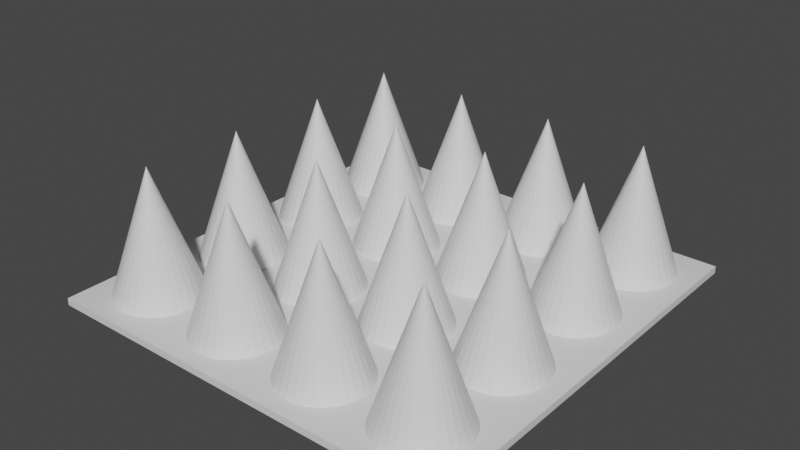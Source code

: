 # Source: obstacle_copy_.blend  (saved by Blender 3.0.42; exported with 4.5.12 LTS)
import bpy
from mathutils import Matrix  # noqa: F401  (used for matrix-valued properties, if any)

bpy.ops.wm.read_factory_settings(use_empty=True)
scene = bpy.context.scene
scene.name = 'Scene'

# ---- collections
col_collection = bpy.data.collections.new('Collection'); scene.collection.children.link(col_collection)

# ---- materials (node trees are filled in below, after node groups)
mat_material = bpy.data.materials.new('Material')
mat_material.alpha_threshold = 0.0
mat_material.use_transparent_shadow = False
mat_material.line_color = (0.0, 0.0, 0.0, 1.0)

# ---- material node trees
mat_material.use_nodes = True; mat_material.node_tree.nodes.clear()
_N = mat_material.node_tree.nodes; _L = mat_material.node_tree.links
n0 = _N.new('ShaderNodeOutputMaterial'); n0.name = 'Material Output'; n0.location = (300, 300)
n1 = _N.new('ShaderNodeBsdfPrincipled'); n1.name = 'Principled BSDF'; n1.location = (10, 300)
n1.distribution = 'GGX'
n1.subsurface_method = 'RANDOM_WALK_SKIN'
n1.inputs[2].default_value = 0.4
n1.inputs[3].default_value = 1.45
n1.inputs[27].default_value = (0.0, 0.0, 0.0, 1.0)
n1.inputs[28].default_value = 1.0
_L.new(n1.outputs[0], n0.inputs[0])
n0.is_active_output = True

# ---- world
world_world = bpy.data.worlds.new('World'); scene.world = world_world
world_world.use_nodes = True; world_world.node_tree.nodes.clear()
_N = world_world.node_tree.nodes; _L = world_world.node_tree.links
n0 = _N.new('ShaderNodeOutputWorld'); n0.name = 'World Output'; n0.location = (300, 300)
n1 = _N.new('ShaderNodeBackground'); n1.name = 'Background'; n1.location = (10, 300)
n1.inputs[0].default_value = (0.05088, 0.05088, 0.05088, 1.0)
_L.new(n1.outputs[0], n0.inputs[0])
n0.is_active_output = True
world_world.color = (0.05088, 0.05088, 0.05088)
world_world.use_sun_shadow = False
world_world.sun_shadow_jitter_overblur = 0.0

# ---- meshes
me_cube = bpy.data.meshes.new('Cube')
me_cube.from_pydata([(1.0, 1.0, 1.0), (1.0, 1.0, -1.0), (1.0, -1.0, 1.0), (1.0, -1.0, -1.0), (-1.0, 1.0, 1.0), (-1.0, 1.0, -1.0), (-1.0, -1.0, 1.0), (-1.0, -1.0, -1.0), (-0.2512, -0.509, -2.861e-05), (-0.2101, -0.5131, -2.861e-05), (-0.1707, -0.5251, -2.861e-05), (-0.1344, -0.5446, -2.861e-05), (-0.1025, -0.5708, -2.861e-05), (-0.07638, -0.6027, -2.861e-05), (-0.05696, -0.6391, -2.861e-05), (-0.04499, -0.6787, -2.861e-05), (-0.04096, -0.7198, -2.861e-05), (-0.04499, -0.7609, -2.861e-05), (-0.05696, -0.8004, -2.861e-05), (-0.07638, -0.8368, -2.861e-05), (-0.1025, -0.8688, -2.861e-05), (-0.1344, -0.895, -2.861e-05), (-0.1707, -0.9144, -2.861e-05), (-0.2101, -0.9264, -2.861e-05), (-0.2512, -0.9305, -2.861e-05), (-0.2922, -0.9264, -2.861e-05), (-0.3316, -0.9144, -2.861e-05), (-0.3679, -0.895, -2.861e-05), (-0.3998, -0.8688, -2.861e-05), (-0.4259, -0.8368, -2.861e-05), (-0.4453, -0.8004, -2.861e-05), (-0.4573, -0.7609, -2.861e-05), (-0.4613, -0.7198, -2.861e-05), (-0.4573, -0.6787, -2.861e-05), (-0.4453, -0.6391, -2.861e-05), (-0.4259, -0.6027, -2.861e-05), (-0.3998, -0.5708, -2.861e-05), (-0.3679, -0.5446, -2.861e-05), (-0.3316, -0.5251, -2.861e-05), (-0.2922, -0.5131, -2.861e-05), (-0.2512, -0.7198, -36.44), (0.2334, -0.509, -2.861e-05), (0.2744, -0.5131, -2.861e-05), (0.3139, -0.5251, -2.861e-05), (0.3502, -0.5446, -2.861e-05), (0.3821, -0.5708, -2.861e-05), (0.4082, -0.6027, -2.861e-05), (0.4276, -0.6391, -2.861e-05), (0.4396, -0.6787, -2.861e-05), (0.4436, -0.7198, -2.861e-05), (0.4396, -0.7609, -2.861e-05), (0.4276, -0.8004, -2.861e-05), (0.4082, -0.8368, -2.861e-05), (0.3821, -0.8688, -2.861e-05), (0.3502, -0.895, -2.861e-05), (0.3139, -0.9144, -2.861e-05), (0.2744, -0.9264, -2.861e-05), (0.2334, -0.9305, -2.861e-05), (0.1924, -0.9264, -2.861e-05), (0.153, -0.9144, -2.861e-05), (0.1166, -0.895, -2.861e-05), (0.0848, -0.8688, -2.861e-05), (0.05866, -0.8368, -2.861e-05), (0.03923, -0.8004, -2.861e-05), (0.02727, -0.7609, -2.861e-05), (0.02323, -0.7198, -2.861e-05), (0.02727, -0.6787, -2.861e-05), (0.03923, -0.6391, -2.861e-05), (0.05866, -0.6027, -2.861e-05), (0.0848, -0.5708, -2.861e-05), (0.1166, -0.5446, -2.861e-05), (0.153, -0.5251, -2.861e-05), (0.1924, -0.5131, -2.861e-05), (0.2334, -0.7198, -36.44), (0.7129, -0.509, -2.861e-05), (0.754, -0.5131, -2.861e-05), (0.7934, -0.5251, -2.861e-05), (0.8297, -0.5446, -2.861e-05), (0.8616, -0.5708, -2.861e-05), (0.8877, -0.6027, -2.861e-05), (0.9071, -0.6391, -2.861e-05), (0.9191, -0.6787, -2.861e-05), (0.9231, -0.7198, -2.861e-05), (0.9191, -0.7609, -2.861e-05), (0.9071, -0.8004, -2.861e-05), (0.8877, -0.8368, -2.861e-05), (0.8616, -0.8688, -2.861e-05), (0.8297, -0.895, -2.861e-05), (0.7934, -0.9144, -2.861e-05), (0.754, -0.9264, -2.861e-05), (0.7129, -0.9305, -2.861e-05), (0.6719, -0.9264, -2.861e-05), (0.6325, -0.9144, -2.861e-05), (0.5962, -0.895, -2.861e-05), (0.5643, -0.8688, -2.861e-05), (0.5382, -0.8368, -2.861e-05), (0.5187, -0.8004, -2.861e-05), (0.5068, -0.7609, -2.861e-05), (0.5027, -0.7198, -2.861e-05), (0.5068, -0.6787, -2.861e-05), (0.5187, -0.6391, -2.861e-05), (0.5382, -0.6027, -2.861e-05), (0.5643, -0.5708, -2.861e-05), (0.5962, -0.5446, -2.861e-05), (0.6325, -0.5251, -2.861e-05), (0.6719, -0.5131, -2.861e-05), (0.7129, -0.7198, -36.44), (-0.7346, -0.509, -2.861e-05), (-0.6936, -0.5131, -2.861e-05), (-0.6541, -0.5251, -2.861e-05), (-0.6178, -0.5446, -2.861e-05), (-0.5859, -0.5708, -2.861e-05), (-0.5598, -0.6027, -2.861e-05), (-0.5404, -0.6391, -2.861e-05), (-0.5284, -0.6787, -2.861e-05), (-0.5244, -0.7198, -2.861e-05), (-0.5284, -0.7609, -2.861e-05), (-0.5404, -0.8004, -2.861e-05), (-0.5598, -0.8368, -2.861e-05), (-0.5859, -0.8688, -2.861e-05), (-0.6178, -0.895, -2.861e-05), (-0.6541, -0.9144, -2.861e-05), (-0.6936, -0.9264, -2.861e-05), (-0.7346, -0.9305, -2.861e-05), (-0.7756, -0.9264, -2.861e-05), (-0.815, -0.9144, -2.861e-05), (-0.8514, -0.895, -2.861e-05), (-0.8832, -0.8688, -2.861e-05), (-0.9093, -0.8368, -2.861e-05), (-0.9288, -0.8004, -2.861e-05), (-0.9407, -0.7609, -2.861e-05), (-0.9448, -0.7198, -2.861e-05), (-0.9407, -0.6787, -2.861e-05), (-0.9288, -0.6391, -2.861e-05), (-0.9093, -0.6027, -2.861e-05), (-0.8832, -0.5708, -2.861e-05), (-0.8514, -0.5446, -2.861e-05), (-0.815, -0.5251, -2.861e-05), (-0.7756, -0.5131, -2.861e-05), (-0.7346, -0.7198, -36.44), (-0.2512, -0.02265, -2.861e-05), (-0.2101, -0.0267, -2.861e-05), (-0.1707, -0.03869, -2.861e-05), (-0.1344, -0.05816, -2.861e-05), (-0.1025, -0.08437, -2.861e-05), (-0.07638, -0.1163, -2.861e-05), (-0.05696, -0.1527, -2.861e-05), (-0.04499, -0.1923, -2.861e-05), (-0.04096, -0.2334, -2.861e-05), (-0.04499, -0.2745, -2.861e-05), (-0.05696, -0.314, -2.861e-05), (-0.07638, -0.3504, -2.861e-05), (-0.1025, -0.3824, -2.861e-05), (-0.1344, -0.4086, -2.861e-05), (-0.1707, -0.428, -2.861e-05), (-0.2101, -0.44, -2.861e-05), (-0.2512, -0.4441, -2.861e-05), (-0.2922, -0.44, -2.861e-05), (-0.3316, -0.428, -2.861e-05), (-0.3679, -0.4086, -2.861e-05), (-0.3998, -0.3824, -2.861e-05), (-0.4259, -0.3504, -2.861e-05), (-0.4453, -0.314, -2.861e-05), (-0.4573, -0.2745, -2.861e-05), (-0.4613, -0.2334, -2.861e-05), (-0.4573, -0.1923, -2.861e-05), (-0.4453, -0.1527, -2.861e-05), (-0.4259, -0.1163, -2.861e-05), (-0.3998, -0.08437, -2.861e-05), (-0.3679, -0.05816, -2.861e-05), (-0.3316, -0.03869, -2.861e-05), (-0.2922, -0.0267, -2.861e-05), (-0.2512, -0.2334, -36.44), (0.2334, -0.02265, -2.861e-05), (0.2744, -0.0267, -2.861e-05), (0.3139, -0.03869, -2.861e-05), (0.3502, -0.05816, -2.861e-05), (0.3821, -0.08437, -2.861e-05), (0.4082, -0.1163, -2.861e-05), (0.4276, -0.1527, -2.861e-05), (0.4396, -0.1923, -2.861e-05), (0.4436, -0.2334, -2.861e-05), (0.4396, -0.2745, -2.861e-05), (0.4276, -0.314, -2.861e-05), (0.4082, -0.3504, -2.861e-05), (0.3821, -0.3824, -2.861e-05), (0.3502, -0.4086, -2.861e-05), (0.3139, -0.428, -2.861e-05), (0.2744, -0.44, -2.861e-05), (0.2334, -0.4441, -2.861e-05), (0.1924, -0.44, -2.861e-05), (0.153, -0.428, -2.861e-05), (0.1166, -0.4086, -2.861e-05), (0.0848, -0.3824, -2.861e-05), (0.05866, -0.3504, -2.861e-05), (0.03923, -0.314, -2.861e-05), (0.02727, -0.2745, -2.861e-05), (0.02323, -0.2334, -2.861e-05), (0.02727, -0.1923, -2.861e-05), (0.03923, -0.1527, -2.861e-05), (0.05866, -0.1163, -2.861e-05), (0.0848, -0.08437, -2.861e-05), (0.1166, -0.05816, -2.861e-05), (0.153, -0.03869, -2.861e-05), (0.1924, -0.0267, -2.861e-05), (0.2334, -0.2334, -36.44), (0.7129, -0.02265, -2.861e-05), (0.754, -0.0267, -2.861e-05), (0.7934, -0.03869, -2.861e-05), (0.8297, -0.05816, -2.861e-05), (0.8616, -0.08437, -2.861e-05), (0.8877, -0.1163, -2.861e-05), (0.9071, -0.1527, -2.861e-05), (0.9191, -0.1923, -2.861e-05), (0.9231, -0.2334, -2.861e-05), (0.9191, -0.2745, -2.861e-05), (0.9071, -0.314, -2.861e-05), (0.8877, -0.3504, -2.861e-05), (0.8616, -0.3824, -2.861e-05), (0.8297, -0.4086, -2.861e-05), (0.7934, -0.428, -2.861e-05), (0.754, -0.44, -2.861e-05), (0.7129, -0.4441, -2.861e-05), (0.6719, -0.44, -2.861e-05), (0.6325, -0.428, -2.861e-05), (0.5962, -0.4086, -2.861e-05), (0.5643, -0.3824, -2.861e-05), (0.5382, -0.3504, -2.861e-05), (0.5187, -0.314, -2.861e-05), (0.5068, -0.2745, -2.861e-05), (0.5027, -0.2334, -2.861e-05), (0.5068, -0.1923, -2.861e-05), (0.5187, -0.1527, -2.861e-05), (0.5382, -0.1163, -2.861e-05), (0.5643, -0.08437, -2.861e-05), (0.5962, -0.05816, -2.861e-05), (0.6325, -0.03869, -2.861e-05), (0.6719, -0.0267, -2.861e-05), (0.7129, -0.2334, -36.44), (-0.7346, -0.02265, -2.861e-05), (-0.6936, -0.0267, -2.861e-05), (-0.6541, -0.03869, -2.861e-05), (-0.6178, -0.05816, -2.861e-05), (-0.5859, -0.08437, -2.861e-05), (-0.5598, -0.1163, -2.861e-05), (-0.5404, -0.1527, -2.861e-05), (-0.5284, -0.1923, -2.861e-05), (-0.5244, -0.2334, -2.861e-05), (-0.5284, -0.2745, -2.861e-05), (-0.5404, -0.314, -2.861e-05), (-0.5598, -0.3504, -2.861e-05), (-0.5859, -0.3824, -2.861e-05), (-0.6178, -0.4086, -2.861e-05), (-0.6541, -0.428, -2.861e-05), (-0.6936, -0.44, -2.861e-05), (-0.7346, -0.4441, -2.861e-05), (-0.7756, -0.44, -2.861e-05), (-0.815, -0.428, -2.861e-05), (-0.8514, -0.4086, -2.861e-05), (-0.8832, -0.3824, -2.861e-05), (-0.9093, -0.3504, -2.861e-05), (-0.9288, -0.314, -2.861e-05), (-0.9407, -0.2745, -2.861e-05), (-0.9448, -0.2334, -2.861e-05), (-0.9407, -0.1923, -2.861e-05), (-0.9288, -0.1527, -2.861e-05), (-0.9093, -0.1163, -2.861e-05), (-0.8832, -0.08437, -2.861e-05), (-0.8514, -0.05816, -2.861e-05), (-0.815, -0.03869, -2.861e-05), (-0.7756, -0.0267, -2.861e-05), (-0.7346, -0.2334, -36.44), (-0.2512, 0.4825, -2.861e-05), (-0.2101, 0.4784, -2.861e-05), (-0.1707, 0.4664, -2.861e-05), (-0.1344, 0.4469, -2.861e-05), (-0.1025, 0.4207, -2.861e-05), (-0.07638, 0.3888, -2.861e-05), (-0.05696, 0.3524, -2.861e-05), (-0.04499, 0.3128, -2.861e-05), (-0.04096, 0.2717, -2.861e-05), (-0.04499, 0.2306, -2.861e-05), (-0.05696, 0.1911, -2.861e-05), (-0.07638, 0.1547, -2.861e-05), (-0.1025, 0.1227, -2.861e-05), (-0.1344, 0.09654, -2.861e-05), (-0.1707, 0.07706, -2.861e-05), (-0.2101, 0.06507, -2.861e-05), (-0.2512, 0.06102, -2.861e-05), (-0.2922, 0.06507, -2.861e-05), (-0.3316, 0.07706, -2.861e-05), (-0.3679, 0.09654, -2.861e-05), (-0.3998, 0.1227, -2.861e-05), (-0.4259, 0.1547, -2.861e-05), (-0.4453, 0.1911, -2.861e-05), (-0.4573, 0.2306, -2.861e-05), (-0.4613, 0.2717, -2.861e-05), (-0.4573, 0.3128, -2.861e-05), (-0.4453, 0.3524, -2.861e-05), (-0.4259, 0.3888, -2.861e-05), (-0.3998, 0.4207, -2.861e-05), (-0.3679, 0.4469, -2.861e-05), (-0.3316, 0.4664, -2.861e-05), (-0.2922, 0.4784, -2.861e-05), (-0.2512, 0.2717, -36.44), (0.2334, 0.4825, -2.861e-05), (0.2744, 0.4784, -2.861e-05), (0.3139, 0.4664, -2.861e-05), (0.3502, 0.4469, -2.861e-05), (0.3821, 0.4207, -2.861e-05), (0.4082, 0.3888, -2.861e-05), (0.4276, 0.3524, -2.861e-05), (0.4396, 0.3128, -2.861e-05), (0.4436, 0.2717, -2.861e-05), (0.4396, 0.2306, -2.861e-05), (0.4276, 0.1911, -2.861e-05), (0.4082, 0.1547, -2.861e-05), (0.3821, 0.1227, -2.861e-05), (0.3502, 0.09654, -2.861e-05), (0.3139, 0.07706, -2.861e-05), (0.2744, 0.06507, -2.861e-05), (0.2334, 0.06102, -2.861e-05), (0.1924, 0.06507, -2.861e-05), (0.153, 0.07706, -2.861e-05), (0.1166, 0.09654, -2.861e-05), (0.0848, 0.1227, -2.861e-05), (0.05866, 0.1547, -2.861e-05), (0.03923, 0.1911, -2.861e-05), (0.02727, 0.2306, -2.861e-05), (0.02323, 0.2717, -2.861e-05), (0.02727, 0.3128, -2.861e-05), (0.03923, 0.3524, -2.861e-05), (0.05866, 0.3888, -2.861e-05), (0.0848, 0.4207, -2.861e-05), (0.1166, 0.4469, -2.861e-05), (0.153, 0.4664, -2.861e-05), (0.1924, 0.4784, -2.861e-05), (0.2334, 0.2717, -36.44), (0.7129, 0.4825, -2.861e-05), (0.754, 0.4784, -2.861e-05), (0.7934, 0.4664, -2.861e-05), (0.8297, 0.4469, -2.861e-05), (0.8616, 0.4207, -2.861e-05), (0.8877, 0.3888, -2.861e-05), (0.9071, 0.3524, -2.861e-05), (0.9191, 0.3128, -2.861e-05), (0.9231, 0.2717, -2.861e-05), (0.9191, 0.2306, -2.861e-05), (0.9071, 0.1911, -2.861e-05), (0.8877, 0.1547, -2.861e-05), (0.8616, 0.1227, -2.861e-05), (0.8297, 0.09654, -2.861e-05), (0.7934, 0.07706, -2.861e-05), (0.754, 0.06507, -2.861e-05), (0.7129, 0.06102, -2.861e-05), (0.6719, 0.06507, -2.861e-05), (0.6325, 0.07706, -2.861e-05), (0.5962, 0.09654, -2.861e-05), (0.5643, 0.1227, -2.861e-05), (0.5382, 0.1547, -2.861e-05), (0.5187, 0.1911, -2.861e-05), (0.5068, 0.2306, -2.861e-05), (0.5027, 0.2717, -2.861e-05), (0.5068, 0.3128, -2.861e-05), (0.5187, 0.3524, -2.861e-05), (0.5382, 0.3888, -2.861e-05), (0.5643, 0.4207, -2.861e-05), (0.5962, 0.4469, -2.861e-05), (0.6325, 0.4664, -2.861e-05), (0.6719, 0.4784, -2.861e-05), (0.7129, 0.2717, -36.44), (-0.7346, 0.4825, -2.861e-05), (-0.6936, 0.4784, -2.861e-05), (-0.6541, 0.4664, -2.861e-05), (-0.6178, 0.4469, -2.861e-05), (-0.5859, 0.4207, -2.861e-05), (-0.5598, 0.3888, -2.861e-05), (-0.5404, 0.3524, -2.861e-05), (-0.5284, 0.3128, -2.861e-05), (-0.5244, 0.2717, -2.861e-05), (-0.5284, 0.2306, -2.861e-05), (-0.5404, 0.1911, -2.861e-05), (-0.5598, 0.1547, -2.861e-05), (-0.5859, 0.1227, -2.861e-05), (-0.6178, 0.09654, -2.861e-05), (-0.6541, 0.07706, -2.861e-05), (-0.6936, 0.06507, -2.861e-05), (-0.7346, 0.06102, -2.861e-05), (-0.7756, 0.06507, -2.861e-05), (-0.815, 0.07706, -2.861e-05), (-0.8514, 0.09654, -2.861e-05), (-0.8832, 0.1227, -2.861e-05), (-0.9093, 0.1547, -2.861e-05), (-0.9288, 0.1911, -2.861e-05), (-0.9407, 0.2306, -2.861e-05), (-0.9448, 0.2717, -2.861e-05), (-0.9407, 0.3128, -2.861e-05), (-0.9288, 0.3524, -2.861e-05), (-0.9093, 0.3888, -2.861e-05), (-0.8832, 0.4207, -2.861e-05), (-0.8514, 0.4469, -2.861e-05), (-0.815, 0.4664, -2.861e-05), (-0.7756, 0.4784, -2.861e-05), (-0.7346, 0.2717, -36.44), (-0.2512, 0.9564, -2.861e-05), (-0.2101, 0.9523, -2.861e-05), (-0.1707, 0.9403, -2.861e-05), (-0.1344, 0.9209, -2.861e-05), (-0.1025, 0.8947, -2.861e-05), (-0.07638, 0.8627, -2.861e-05), (-0.05696, 0.8263, -2.861e-05), (-0.04499, 0.7868, -2.861e-05), (-0.04096, 0.7457, -2.861e-05), (-0.04499, 0.7046, -2.861e-05), (-0.05696, 0.665, -2.861e-05), (-0.07638, 0.6286, -2.861e-05), (-0.1025, 0.5967, -2.861e-05), (-0.1344, 0.5705, -2.861e-05), (-0.1707, 0.551, -2.861e-05), (-0.2101, 0.539, -2.861e-05), (-0.2512, 0.5349, -2.861e-05), (-0.2922, 0.539, -2.861e-05), (-0.3316, 0.551, -2.861e-05), (-0.3679, 0.5705, -2.861e-05), (-0.3998, 0.5967, -2.861e-05), (-0.4259, 0.6286, -2.861e-05), (-0.4453, 0.665, -2.861e-05), (-0.4573, 0.7046, -2.861e-05), (-0.4613, 0.7457, -2.861e-05), (-0.4573, 0.7868, -2.861e-05), (-0.4453, 0.8263, -2.861e-05), (-0.4259, 0.8627, -2.861e-05), (-0.3998, 0.8947, -2.861e-05), (-0.3679, 0.9209, -2.861e-05), (-0.3316, 0.9403, -2.861e-05), (-0.2922, 0.9523, -2.861e-05), (-0.2512, 0.7457, -36.44), (0.2334, 0.9564, -2.861e-05), (0.2744, 0.9523, -2.861e-05), (0.3139, 0.9403, -2.861e-05), (0.3502, 0.9209, -2.861e-05), (0.3821, 0.8947, -2.861e-05), (0.4082, 0.8627, -2.861e-05), (0.4276, 0.8263, -2.861e-05), (0.4396, 0.7868, -2.861e-05), (0.4436, 0.7457, -2.861e-05), (0.4396, 0.7046, -2.861e-05), (0.4276, 0.665, -2.861e-05), (0.4082, 0.6286, -2.861e-05), (0.3821, 0.5967, -2.861e-05), (0.3502, 0.5705, -2.861e-05), (0.3139, 0.551, -2.861e-05), (0.2744, 0.539, -2.861e-05), (0.2334, 0.5349, -2.861e-05), (0.1924, 0.539, -2.861e-05), (0.153, 0.551, -2.861e-05), (0.1166, 0.5705, -2.861e-05), (0.0848, 0.5967, -2.861e-05), (0.05866, 0.6286, -2.861e-05), (0.03923, 0.665, -2.861e-05), (0.02727, 0.7046, -2.861e-05), (0.02323, 0.7457, -2.861e-05), (0.02727, 0.7868, -2.861e-05), (0.03923, 0.8263, -2.861e-05), (0.05866, 0.8627, -2.861e-05), (0.0848, 0.8947, -2.861e-05), (0.1166, 0.9209, -2.861e-05), (0.153, 0.9403, -2.861e-05), (0.1924, 0.9523, -2.861e-05), (0.2334, 0.7457, -36.44), (0.7129, 0.9564, -2.861e-05), (0.754, 0.9523, -2.861e-05), (0.7934, 0.9403, -2.861e-05), (0.8297, 0.9209, -2.861e-05), (0.8616, 0.8947, -2.861e-05), (0.8877, 0.8627, -2.861e-05), (0.9071, 0.8263, -2.861e-05), (0.9191, 0.7868, -2.861e-05), (0.9231, 0.7457, -2.861e-05), (0.9191, 0.7046, -2.861e-05), (0.9071, 0.665, -2.861e-05), (0.8877, 0.6286, -2.861e-05), (0.8616, 0.5967, -2.861e-05), (0.8297, 0.5705, -2.861e-05), (0.7934, 0.551, -2.861e-05), (0.754, 0.539, -2.861e-05), (0.7129, 0.5349, -2.861e-05), (0.6719, 0.539, -2.861e-05), (0.6325, 0.551, -2.861e-05), (0.5962, 0.5705, -2.861e-05), (0.5643, 0.5967, -2.861e-05), (0.5382, 0.6286, -2.861e-05), (0.5187, 0.665, -2.861e-05), (0.5068, 0.7046, -2.861e-05), (0.5027, 0.7457, -2.861e-05), (0.5068, 0.7868, -2.861e-05), (0.5187, 0.8263, -2.861e-05), (0.5382, 0.8627, -2.861e-05), (0.5643, 0.8947, -2.861e-05), (0.5962, 0.9209, -2.861e-05), (0.6325, 0.9403, -2.861e-05), (0.6719, 0.9523, -2.861e-05), (0.7129, 0.7457, -36.44), (-0.7346, 0.9564, -2.861e-05), (-0.6936, 0.9523, -2.861e-05), (-0.6541, 0.9403, -2.861e-05), (-0.6178, 0.9209, -2.861e-05), (-0.5859, 0.8947, -2.861e-05), (-0.5598, 0.8627, -2.861e-05), (-0.5404, 0.8263, -2.861e-05), (-0.5284, 0.7868, -2.861e-05), (-0.5244, 0.7457, -2.861e-05), (-0.5284, 0.7046, -2.861e-05), (-0.5404, 0.665, -2.861e-05), (-0.5598, 0.6286, -2.861e-05), (-0.5859, 0.5967, -2.861e-05), (-0.6178, 0.5705, -2.861e-05), (-0.6541, 0.551, -2.861e-05), (-0.6936, 0.539, -2.861e-05), (-0.7346, 0.5349, -2.861e-05), (-0.7756, 0.539, -2.861e-05), (-0.815, 0.551, -2.861e-05), (-0.8514, 0.5705, -2.861e-05), (-0.8832, 0.5967, -2.861e-05), (-0.9093, 0.6286, -2.861e-05), (-0.9288, 0.665, -2.861e-05), (-0.9407, 0.7046, -2.861e-05), (-0.9448, 0.7457, -2.861e-05), (-0.9407, 0.7868, -2.861e-05), (-0.9288, 0.8263, -2.861e-05), (-0.9093, 0.8627, -2.861e-05), (-0.8832, 0.8947, -2.861e-05), (-0.8514, 0.9209, -2.861e-05), (-0.815, 0.9403, -2.861e-05), (-0.7756, 0.9523, -2.861e-05), (-0.7346, 0.7457, -36.44)], [], [(0, 4, 6, 2), (3, 2, 6, 7), (7, 6, 4, 5), (5, 1, 3, 7), (1, 0, 2, 3), (5, 4, 0, 1), (8, 40, 9), (9, 40, 10), (10, 40, 11), (11, 40, 12), (12, 40, 13), (13, 40, 14), (14, 40, 15), (15, 40, 16), (16, 40, 17), (17, 40, 18), (18, 40, 19), (19, 40, 20), (20, 40, 21), (21, 40, 22), (22, 40, 23), (23, 40, 24), (24, 40, 25), (25, 40, 26), (26, 40, 27), (27, 40, 28), (28, 40, 29), (29, 40, 30), (30, 40, 31), (31, 40, 32), (32, 40, 33), (33, 40, 34), (34, 40, 35), (35, 40, 36), (36, 40, 37), (37, 40, 38), (8, 9, 10, 11, 12, 13, 14, 15, 16, 17, 18, 19, 20, 21, 22, 23, 24, 25, 26, 27, 28, 29, 30, 31, 32, 33, 34, 35, 36, 37, 38, 39), (38, 40, 39), (39, 40, 8), (41, 73, 42), (42, 73, 43), (43, 73, 44), (44, 73, 45), (45, 73, 46), (46, 73, 47), (47, 73, 48), (48, 73, 49), (49, 73, 50), (50, 73, 51), (51, 73, 52), (52, 73, 53), (53, 73, 54), (54, 73, 55), (55, 73, 56), (56, 73, 57), (57, 73, 58), (58, 73, 59), (59, 73, 60), (60, 73, 61), (61, 73, 62), (62, 73, 63), (63, 73, 64), (64, 73, 65), (65, 73, 66), (66, 73, 67), (67, 73, 68), (68, 73, 69), (69, 73, 70), (70, 73, 71), (41, 42, 43, 44, 45, 46, 47, 48, 49, 50, 51, 52, 53, 54, 55, 56, 57, 58, 59, 60, 61, 62, 63, 64, 65, 66, 67, 68, 69, 70, 71, 72), (71, 73, 72), (72, 73, 41), (74, 106, 75), (75, 106, 76), (76, 106, 77), (77, 106, 78), (78, 106, 79), (79, 106, 80), (80, 106, 81), (81, 106, 82), (82, 106, 83), (83, 106, 84), (84, 106, 85), (85, 106, 86), (86, 106, 87), (87, 106, 88), (88, 106, 89), (89, 106, 90), (90, 106, 91), (91, 106, 92), (92, 106, 93), (93, 106, 94), (94, 106, 95), (95, 106, 96), (96, 106, 97), (97, 106, 98), (98, 106, 99), (99, 106, 100), (100, 106, 101), (101, 106, 102), (102, 106, 103), (103, 106, 104), (74, 75, 76, 77, 78, 79, 80, 81, 82, 83, 84, 85, 86, 87, 88, 89, 90, 91, 92, 93, 94, 95, 96, 97, 98, 99, 100, 101, 102, 103, 104, 105), (104, 106, 105), (105, 106, 74), (107, 139, 108), (108, 139, 109), (109, 139, 110), (110, 139, 111), (111, 139, 112), (112, 139, 113), (113, 139, 114), (114, 139, 115), (115, 139, 116), (116, 139, 117), (117, 139, 118), (118, 139, 119), (119, 139, 120), (120, 139, 121), (121, 139, 122), (122, 139, 123), (123, 139, 124), (124, 139, 125), (125, 139, 126), (126, 139, 127), (127, 139, 128), (128, 139, 129), (129, 139, 130), (130, 139, 131), (131, 139, 132), (132, 139, 133), (133, 139, 134), (134, 139, 135), (135, 139, 136), (136, 139, 137), (107, 108, 109, 110, 111, 112, 113, 114, 115, 116, 117, 118, 119, 120, 121, 122, 123, 124, 125, 126, 127, 128, 129, 130, 131, 132, 133, 134, 135, 136, 137, 138), (137, 139, 138), (138, 139, 107), (140, 172, 141), (141, 172, 142), (142, 172, 143), (143, 172, 144), (144, 172, 145), (145, 172, 146), (146, 172, 147), (147, 172, 148), (148, 172, 149), (149, 172, 150), (150, 172, 151), (151, 172, 152), (152, 172, 153), (153, 172, 154), (154, 172, 155), (155, 172, 156), (156, 172, 157), (157, 172, 158), (158, 172, 159), (159, 172, 160), (160, 172, 161), (161, 172, 162), (162, 172, 163), (163, 172, 164), (164, 172, 165), (165, 172, 166), (166, 172, 167), (167, 172, 168), (168, 172, 169), (169, 172, 170), (140, 141, 142, 143, 144, 145, 146, 147, 148, 149, 150, 151, 152, 153, 154, 155, 156, 157, 158, 159, 160, 161, 162, 163, 164, 165, 166, 167, 168, 169, 170, 171), (170, 172, 171), (171, 172, 140), (173, 205, 174), (174, 205, 175), (175, 205, 176), (176, 205, 177), (177, 205, 178), (178, 205, 179), (179, 205, 180), (180, 205, 181), (181, 205, 182), (182, 205, 183), (183, 205, 184), (184, 205, 185), (185, 205, 186), (186, 205, 187), (187, 205, 188), (188, 205, 189), (189, 205, 190), (190, 205, 191), (191, 205, 192), (192, 205, 193), (193, 205, 194), (194, 205, 195), (195, 205, 196), (196, 205, 197), (197, 205, 198), (198, 205, 199), (199, 205, 200), (200, 205, 201), (201, 205, 202), (202, 205, 203), (173, 174, 175, 176, 177, 178, 179, 180, 181, 182, 183, 184, 185, 186, 187, 188, 189, 190, 191, 192, 193, 194, 195, 196, 197, 198, 199, 200, 201, 202, 203, 204), (203, 205, 204), (204, 205, 173), (206, 238, 207), (207, 238, 208), (208, 238, 209), (209, 238, 210), (210, 238, 211), (211, 238, 212), (212, 238, 213), (213, 238, 214), (214, 238, 215), (215, 238, 216), (216, 238, 217), (217, 238, 218), (218, 238, 219), (219, 238, 220), (220, 238, 221), (221, 238, 222), (222, 238, 223), (223, 238, 224), (224, 238, 225), (225, 238, 226), (226, 238, 227), (227, 238, 228), (228, 238, 229), (229, 238, 230), (230, 238, 231), (231, 238, 232), (232, 238, 233), (233, 238, 234), (234, 238, 235), (235, 238, 236), (206, 207, 208, 209, 210, 211, 212, 213, 214, 215, 216, 217, 218, 219, 220, 221, 222, 223, 224, 225, 226, 227, 228, 229, 230, 231, 232, 233, 234, 235, 236, 237), (236, 238, 237), (237, 238, 206), (239, 271, 240), (240, 271, 241), (241, 271, 242), (242, 271, 243), (243, 271, 244), (244, 271, 245), (245, 271, 246), (246, 271, 247), (247, 271, 248), (248, 271, 249), (249, 271, 250), (250, 271, 251), (251, 271, 252), (252, 271, 253), (253, 271, 254), (254, 271, 255), (255, 271, 256), (256, 271, 257), (257, 271, 258), (258, 271, 259), (259, 271, 260), (260, 271, 261), (261, 271, 262), (262, 271, 263), (263, 271, 264), (264, 271, 265), (265, 271, 266), (266, 271, 267), (267, 271, 268), (268, 271, 269), (239, 240, 241, 242, 243, 244, 245, 246, 247, 248, 249, 250, 251, 252, 253, 254, 255, 256, 257, 258, 259, 260, 261, 262, 263, 264, 265, 266, 267, 268, 269, 270), (269, 271, 270), (270, 271, 239), (272, 304, 273), (273, 304, 274), (274, 304, 275), (275, 304, 276), (276, 304, 277), (277, 304, 278), (278, 304, 279), (279, 304, 280), (280, 304, 281), (281, 304, 282), (282, 304, 283), (283, 304, 284), (284, 304, 285), (285, 304, 286), (286, 304, 287), (287, 304, 288), (288, 304, 289), (289, 304, 290), (290, 304, 291), (291, 304, 292), (292, 304, 293), (293, 304, 294), (294, 304, 295), (295, 304, 296), (296, 304, 297), (297, 304, 298), (298, 304, 299), (299, 304, 300), (300, 304, 301), (301, 304, 302), (272, 273, 274, 275, 276, 277, 278, 279, 280, 281, 282, 283, 284, 285, 286, 287, 288, 289, 290, 291, 292, 293, 294, 295, 296, 297, 298, 299, 300, 301, 302, 303), (302, 304, 303), (303, 304, 272), (305, 337, 306), (306, 337, 307), (307, 337, 308), (308, 337, 309), (309, 337, 310), (310, 337, 311), (311, 337, 312), (312, 337, 313), (313, 337, 314), (314, 337, 315), (315, 337, 316), (316, 337, 317), (317, 337, 318), (318, 337, 319), (319, 337, 320), (320, 337, 321), (321, 337, 322), (322, 337, 323), (323, 337, 324), (324, 337, 325), (325, 337, 326), (326, 337, 327), (327, 337, 328), (328, 337, 329), (329, 337, 330), (330, 337, 331), (331, 337, 332), (332, 337, 333), (333, 337, 334), (334, 337, 335), (305, 306, 307, 308, 309, 310, 311, 312, 313, 314, 315, 316, 317, 318, 319, 320, 321, 322, 323, 324, 325, 326, 327, 328, 329, 330, 331, 332, 333, 334, 335, 336), (335, 337, 336), (336, 337, 305), (338, 370, 339), (339, 370, 340), (340, 370, 341), (341, 370, 342), (342, 370, 343), (343, 370, 344), (344, 370, 345), (345, 370, 346), (346, 370, 347), (347, 370, 348), (348, 370, 349), (349, 370, 350), (350, 370, 351), (351, 370, 352), (352, 370, 353), (353, 370, 354), (354, 370, 355), (355, 370, 356), (356, 370, 357), (357, 370, 358), (358, 370, 359), (359, 370, 360), (360, 370, 361), (361, 370, 362), (362, 370, 363), (363, 370, 364), (364, 370, 365), (365, 370, 366), (366, 370, 367), (367, 370, 368), (338, 339, 340, 341, 342, 343, 344, 345, 346, 347, 348, 349, 350, 351, 352, 353, 354, 355, 356, 357, 358, 359, 360, 361, 362, 363, 364, 365, 366, 367, 368, 369), (368, 370, 369), (369, 370, 338), (371, 403, 372), (372, 403, 373), (373, 403, 374), (374, 403, 375), (375, 403, 376), (376, 403, 377), (377, 403, 378), (378, 403, 379), (379, 403, 380), (380, 403, 381), (381, 403, 382), (382, 403, 383), (383, 403, 384), (384, 403, 385), (385, 403, 386), (386, 403, 387), (387, 403, 388), (388, 403, 389), (389, 403, 390), (390, 403, 391), (391, 403, 392), (392, 403, 393), (393, 403, 394), (394, 403, 395), (395, 403, 396), (396, 403, 397), (397, 403, 398), (398, 403, 399), (399, 403, 400), (400, 403, 401), (371, 372, 373, 374, 375, 376, 377, 378, 379, 380, 381, 382, 383, 384, 385, 386, 387, 388, 389, 390, 391, 392, 393, 394, 395, 396, 397, 398, 399, 400, 401, 402), (401, 403, 402), (402, 403, 371), (404, 436, 405), (405, 436, 406), (406, 436, 407), (407, 436, 408), (408, 436, 409), (409, 436, 410), (410, 436, 411), (411, 436, 412), (412, 436, 413), (413, 436, 414), (414, 436, 415), (415, 436, 416), (416, 436, 417), (417, 436, 418), (418, 436, 419), (419, 436, 420), (420, 436, 421), (421, 436, 422), (422, 436, 423), (423, 436, 424), (424, 436, 425), (425, 436, 426), (426, 436, 427), (427, 436, 428), (428, 436, 429), (429, 436, 430), (430, 436, 431), (431, 436, 432), (432, 436, 433), (433, 436, 434), (404, 405, 406, 407, 408, 409, 410, 411, 412, 413, 414, 415, 416, 417, 418, 419, 420, 421, 422, 423, 424, 425, 426, 427, 428, 429, 430, 431, 432, 433, 434, 435), (434, 436, 435), (435, 436, 404), (437, 469, 438), (438, 469, 439), (439, 469, 440), (440, 469, 441), (441, 469, 442), (442, 469, 443), (443, 469, 444), (444, 469, 445), (445, 469, 446), (446, 469, 447), (447, 469, 448), (448, 469, 449), (449, 469, 450), (450, 469, 451), (451, 469, 452), (452, 469, 453), (453, 469, 454), (454, 469, 455), (455, 469, 456), (456, 469, 457), (457, 469, 458), (458, 469, 459), (459, 469, 460), (460, 469, 461), (461, 469, 462), (462, 469, 463), (463, 469, 464), (464, 469, 465), (465, 469, 466), (466, 469, 467), (437, 438, 439, 440, 441, 442, 443, 444, 445, 446, 447, 448, 449, 450, 451, 452, 453, 454, 455, 456, 457, 458, 459, 460, 461, 462, 463, 464, 465, 466, 467, 468), (467, 469, 468), (468, 469, 437), (470, 502, 471), (471, 502, 472), (472, 502, 473), (473, 502, 474), (474, 502, 475), (475, 502, 476), (476, 502, 477), (477, 502, 478), (478, 502, 479), (479, 502, 480), (480, 502, 481), (481, 502, 482), (482, 502, 483), (483, 502, 484), (484, 502, 485), (485, 502, 486), (486, 502, 487), (487, 502, 488), (488, 502, 489), (489, 502, 490), (490, 502, 491), (491, 502, 492), (492, 502, 493), (493, 502, 494), (494, 502, 495), (495, 502, 496), (496, 502, 497), (497, 502, 498), (498, 502, 499), (499, 502, 500), (470, 471, 472, 473, 474, 475, 476, 477, 478, 479, 480, 481, 482, 483, 484, 485, 486, 487, 488, 489, 490, 491, 492, 493, 494, 495, 496, 497, 498, 499, 500, 501), (500, 502, 501), (501, 502, 470), (503, 535, 504), (504, 535, 505), (505, 535, 506), (506, 535, 507), (507, 535, 508), (508, 535, 509), (509, 535, 510), (510, 535, 511), (511, 535, 512), (512, 535, 513), (513, 535, 514), (514, 535, 515), (515, 535, 516), (516, 535, 517), (517, 535, 518), (518, 535, 519), (519, 535, 520), (520, 535, 521), (521, 535, 522), (522, 535, 523), (523, 535, 524), (524, 535, 525), (525, 535, 526), (526, 535, 527), (527, 535, 528), (528, 535, 529), (529, 535, 530), (530, 535, 531), (531, 535, 532), (532, 535, 533), (503, 504, 505, 506, 507, 508, 509, 510, 511, 512, 513, 514, 515, 516, 517, 518, 519, 520, 521, 522, 523, 524, 525, 526, 527, 528, 529, 530, 531, 532, 533, 534), (533, 535, 534), (534, 535, 503)])
_uv = me_cube.uv_layers.new(name='UVMap')
_uv.uv.foreach_set('vector', [0.625, 0.5, 0.875, 0.5, 0.875, 0.75, 0.625, 0.75, 0.375, 0.75, 0.625, 0.75, 0.625, 1.0, 0.375, 1.0, 0.375, 0.0, 0.625, 0.0, 0.625, 0.25, 0.375, 0.25, 0.125, 0.5, 0.375, 0.5, 0.375, 0.75, 0.125, 0.75, 0.375, 0.5, 0.625, 0.5, 0.625, 0.75, 0.375, 0.75, 0.375, 0.25, 0.625, 0.25, 0.625, 0.5, 0.375, 0.5, 0.25, 0.49, 0.25, 0.25, 0.2968, 0.4854, 0.2968, 0.4854, 0.25, 0.25, 0.3418, 0.4717, 0.3418, 0.4717, 0.25, 0.25, 0.3833, 0.4496, 0.3833, 0.4496, 0.25, 0.25, 0.4197, 0.4197, 0.4197, 0.4197, 0.25, 0.25, 0.4496, 0.3833, 0.4496, 0.3833, 0.25, 0.25, 0.4717, 0.3418, 0.4717, 0.3418, 0.25, 0.25, 0.4854, 0.2968, 0.4854, 0.2968, 0.25, 0.25, 0.49, 0.25, 0.49, 0.25, 0.25, 0.25, 0.4854, 0.2032, 0.4854, 0.2032, 0.25, 0.25, 0.4717, 0.1582, 0.4717, 0.1582, 0.25, 0.25, 0.4496, 0.1167, 0.4496, 0.1167, 0.25, 0.25, 0.4197, 0.08029, 0.4197, 0.08029, 0.25, 0.25, 0.3833, 0.05045, 0.3833, 0.05045, 0.25, 0.25, 0.3418, 0.02827, 0.3418, 0.02827, 0.25, 0.25, 0.2968, 0.01461, 0.2968, 0.01461, 0.25, 0.25, 0.25, 0.01, 0.25, 0.01, 0.25, 0.25, 0.2032, 0.01461, 0.2032, 0.01461, 0.25, 0.25, 0.1582, 0.02827, 0.1582, 0.02827, 0.25, 0.25, 0.1167, 0.05045, 0.1167, 0.05045, 0.25, 0.25, 0.08029, 0.08029, 0.08029, 0.08029, 0.25, 0.25, 0.05045, 0.1167, 0.05045, 0.1167, 0.25, 0.25, 0.02827, 0.1582, 0.02827, 0.1582, 0.25, 0.25, 0.01461, 0.2032, 0.01461, 0.2032, 0.25, 0.25, 0.01, 0.25, 0.01, 0.25, 0.25, 0.25, 0.01461, 0.2968, 0.01461, 0.2968, 0.25, 0.25, 0.02827, 0.3418, 0.02827, 0.3418, 0.25, 0.25, 0.05045, 0.3833, 0.05045, 0.3833, 0.25, 0.25, 0.08029, 0.4197, 0.08029, 0.4197, 0.25, 0.25, 0.1167, 0.4496, 0.1167, 0.4496, 0.25, 0.25, 0.1582, 0.4717, 0.75, 0.49, 0.7968, 0.4854, 0.8418, 0.4717, 0.8833, 0.4496, 0.9197, 0.4197, 0.9496, 0.3833, 0.9717, 0.3418, 0.9854, 0.2968, 0.99, 0.25, 0.9854, 0.2032, 0.9717, 0.1582, 0.9496, 0.1167, 0.9197, 0.08029, 0.8833, 0.05045, 0.8418, 0.02827, 0.7968, 0.01461, 0.75, 0.01, 0.7032, 0.01461, 0.6582, 0.02827, 0.6167, 0.05045, 0.5803, 0.08029, 0.5504, 0.1167, 0.5283, 0.1582, 0.5146, 0.2032, 0.51, 0.25, 0.5146, 0.2968, 0.5283, 0.3418, 0.5504, 0.3833, 0.5803, 0.4197, 0.6167, 0.4496, 0.6582, 0.4717, 0.7032, 0.4854, 0.1582, 0.4717, 0.25, 0.25, 0.2032, 0.4854, 0.2032, 0.4854, 0.25, 0.25, 0.25, 0.49, 0.25, 0.49, 0.25, 0.25, 0.2968, 0.4854, 0.2968, 0.4854, 0.25, 0.25, 0.3418, 0.4717, 0.3418, 0.4717, 0.25, 0.25, 0.3833, 0.4496, 0.3833, 0.4496, 0.25, 0.25, 0.4197, 0.4197, 0.4197, 0.4197, 0.25, 0.25, 0.4496, 0.3833, 0.4496, 0.3833, 0.25, 0.25, 0.4717, 0.3418, 0.4717, 0.3418, 0.25, 0.25, 0.4854, 0.2968, 0.4854, 0.2968, 0.25, 0.25, 0.49, 0.25, 0.49, 0.25, 0.25, 0.25, 0.4854, 0.2032, 0.4854, 0.2032, 0.25, 0.25, 0.4717, 0.1582, 0.4717, 0.1582, 0.25, 0.25, 0.4496, 0.1167, 0.4496, 0.1167, 0.25, 0.25, 0.4197, 0.08029, 0.4197, 0.08029, 0.25, 0.25, 0.3833, 0.05045, 0.3833, 0.05045, 0.25, 0.25, 0.3418, 0.02827, 0.3418, 0.02827, 0.25, 0.25, 0.2968, 0.01461, 0.2968, 0.01461, 0.25, 0.25, 0.25, 0.01, 0.25, 0.01, 0.25, 0.25, 0.2032, 0.01461, 0.2032, 0.01461, 0.25, 0.25, 0.1582, 0.02827, 0.1582, 0.02827, 0.25, 0.25, 0.1167, 0.05045, 0.1167, 0.05045, 0.25, 0.25, 0.08029, 0.08029, 0.08029, 0.08029, 0.25, 0.25, 0.05045, 0.1167, 0.05045, 0.1167, 0.25, 0.25, 0.02827, 0.1582, 0.02827, 0.1582, 0.25, 0.25, 0.01461, 0.2032, 0.01461, 0.2032, 0.25, 0.25, 0.01, 0.25, 0.01, 0.25, 0.25, 0.25, 0.01461, 0.2968, 0.01461, 0.2968, 0.25, 0.25, 0.02827, 0.3418, 0.02827, 0.3418, 0.25, 0.25, 0.05045, 0.3833, 0.05045, 0.3833, 0.25, 0.25, 0.08029, 0.4197, 0.08029, 0.4197, 0.25, 0.25, 0.1167, 0.4496, 0.1167, 0.4496, 0.25, 0.25, 0.1582, 0.4717, 0.75, 0.49, 0.7968, 0.4854, 0.8418, 0.4717, 0.8833, 0.4496, 0.9197, 0.4197, 0.9496, 0.3833, 0.9717, 0.3418, 0.9854, 0.2968, 0.99, 0.25, 0.9854, 0.2032, 0.9717, 0.1582, 0.9496, 0.1167, 0.9197, 0.08029, 0.8833, 0.05045, 0.8418, 0.02827, 0.7968, 0.01461, 0.75, 0.01, 0.7032, 0.01461, 0.6582, 0.02827, 0.6167, 0.05045, 0.5803, 0.08029, 0.5504, 0.1167, 0.5283, 0.1582, 0.5146, 0.2032, 0.51, 0.25, 0.5146, 0.2968, 0.5283, 0.3418, 0.5504, 0.3833, 0.5803, 0.4197, 0.6167, 0.4496, 0.6582, 0.4717, 0.7032, 0.4854, 0.1582, 0.4717, 0.25, 0.25, 0.2032, 0.4854, 0.2032, 0.4854, 0.25, 0.25, 0.25, 0.49, 0.25, 0.49, 0.25, 0.25, 0.2968, 0.4854, 0.2968, 0.4854, 0.25, 0.25, 0.3418, 0.4717, 0.3418, 0.4717, 0.25, 0.25, 0.3833, 0.4496, 0.3833, 0.4496, 0.25, 0.25, 0.4197, 0.4197, 0.4197, 0.4197, 0.25, 0.25, 0.4496, 0.3833, 0.4496, 0.3833, 0.25, 0.25, 0.4717, 0.3418, 0.4717, 0.3418, 0.25, 0.25, 0.4854, 0.2968, 0.4854, 0.2968, 0.25, 0.25, 0.49, 0.25, 0.49, 0.25, 0.25, 0.25, 0.4854, 0.2032, 0.4854, 0.2032, 0.25, 0.25, 0.4717, 0.1582, 0.4717, 0.1582, 0.25, 0.25, 0.4496, 0.1167, 0.4496, 0.1167, 0.25, 0.25, 0.4197, 0.08029, 0.4197, 0.08029, 0.25, 0.25, 0.3833, 0.05045, 0.3833, 0.05045, 0.25, 0.25, 0.3418, 0.02827, 0.3418, 0.02827, 0.25, 0.25, 0.2968, 0.01461, 0.2968, 0.01461, 0.25, 0.25, 0.25, 0.01, 0.25, 0.01, 0.25, 0.25, 0.2032, 0.01461, 0.2032, 0.01461, 0.25, 0.25, 0.1582, 0.02827, 0.1582, 0.02827, 0.25, 0.25, 0.1167, 0.05045, 0.1167, 0.05045, 0.25, 0.25, 0.08029, 0.08029, 0.08029, 0.08029, 0.25, 0.25, 0.05045, 0.1167, 0.05045, 0.1167, 0.25, 0.25, 0.02827, 0.1582, 0.02827, 0.1582, 0.25, 0.25, 0.01461, 0.2032, 0.01461, 0.2032, 0.25, 0.25, 0.01, 0.25, 0.01, 0.25, 0.25, 0.25, 0.01461, 0.2968, 0.01461, 0.2968, 0.25, 0.25, 0.02827, 0.3418, 0.02827, 0.3418, 0.25, 0.25, 0.05045, 0.3833, 0.05045, 0.3833, 0.25, 0.25, 0.08029, 0.4197, 0.08029, 0.4197, 0.25, 0.25, 0.1167, 0.4496, 0.1167, 0.4496, 0.25, 0.25, 0.1582, 0.4717, 0.75, 0.49, 0.7968, 0.4854, 0.8418, 0.4717, 0.8833, 0.4496, 0.9197, 0.4197, 0.9496, 0.3833, 0.9717, 0.3418, 0.9854, 0.2968, 0.99, 0.25, 0.9854, 0.2032, 0.9717, 0.1582, 0.9496, 0.1167, 0.9197, 0.08029, 0.8833, 0.05045, 0.8418, 0.02827, 0.7968, 0.01461, 0.75, 0.01, 0.7032, 0.01461, 0.6582, 0.02827, 0.6167, 0.05045, 0.5803, 0.08029, 0.5504, 0.1167, 0.5283, 0.1582, 0.5146, 0.2032, 0.51, 0.25, 0.5146, 0.2968, 0.5283, 0.3418, 0.5504, 0.3833, 0.5803, 0.4197, 0.6167, 0.4496, 0.6582, 0.4717, 0.7032, 0.4854, 0.1582, 0.4717, 0.25, 0.25, 0.2032, 0.4854, 0.2032, 0.4854, 0.25, 0.25, 0.25, 0.49, 0.25, 0.49, 0.25, 0.25, 0.2968, 0.4854, 0.2968, 0.4854, 0.25, 0.25, 0.3418, 0.4717, 0.3418, 0.4717, 0.25, 0.25, 0.3833, 0.4496, 0.3833, 0.4496, 0.25, 0.25, 0.4197, 0.4197, 0.4197, 0.4197, 0.25, 0.25, 0.4496, 0.3833, 0.4496, 0.3833, 0.25, 0.25, 0.4717, 0.3418, 0.4717, 0.3418, 0.25, 0.25, 0.4854, 0.2968, 0.4854, 0.2968, 0.25, 0.25, 0.49, 0.25, 0.49, 0.25, 0.25, 0.25, 0.4854, 0.2032, 0.4854, 0.2032, 0.25, 0.25, 0.4717, 0.1582, 0.4717, 0.1582, 0.25, 0.25, 0.4496, 0.1167, 0.4496, 0.1167, 0.25, 0.25, 0.4197, 0.08029, 0.4197, 0.08029, 0.25, 0.25, 0.3833, 0.05045, 0.3833, 0.05045, 0.25, 0.25, 0.3418, 0.02827, 0.3418, 0.02827, 0.25, 0.25, 0.2968, 0.01461, 0.2968, 0.01461, 0.25, 0.25, 0.25, 0.01, 0.25, 0.01, 0.25, 0.25, 0.2032, 0.01461, 0.2032, 0.01461, 0.25, 0.25, 0.1582, 0.02827, 0.1582, 0.02827, 0.25, 0.25, 0.1167, 0.05045, 0.1167, 0.05045, 0.25, 0.25, 0.08029, 0.08029, 0.08029, 0.08029, 0.25, 0.25, 0.05045, 0.1167, 0.05045, 0.1167, 0.25, 0.25, 0.02827, 0.1582, 0.02827, 0.1582, 0.25, 0.25, 0.01461, 0.2032, 0.01461, 0.2032, 0.25, 0.25, 0.01, 0.25, 0.01, 0.25, 0.25, 0.25, 0.01461, 0.2968, 0.01461, 0.2968, 0.25, 0.25, 0.02827, 0.3418, 0.02827, 0.3418, 0.25, 0.25, 0.05045, 0.3833, 0.05045, 0.3833, 0.25, 0.25, 0.08029, 0.4197, 0.08029, 0.4197, 0.25, 0.25, 0.1167, 0.4496, 0.1167, 0.4496, 0.25, 0.25, 0.1582, 0.4717, 0.75, 0.49, 0.7968, 0.4854, 0.8418, 0.4717, 0.8833, 0.4496, 0.9197, 0.4197, 0.9496, 0.3833, 0.9717, 0.3418, 0.9854, 0.2968, 0.99, 0.25, 0.9854, 0.2032, 0.9717, 0.1582, 0.9496, 0.1167, 0.9197, 0.08029, 0.8833, 0.05045, 0.8418, 0.02827, 0.7968, 0.01461, 0.75, 0.01, 0.7032, 0.01461, 0.6582, 0.02827, 0.6167, 0.05045, 0.5803, 0.08029, 0.5504, 0.1167, 0.5283, 0.1582, 0.5146, 0.2032, 0.51, 0.25, 0.5146, 0.2968, 0.5283, 0.3418, 0.5504, 0.3833, 0.5803, 0.4197, 0.6167, 0.4496, 0.6582, 0.4717, 0.7032, 0.4854, 0.1582, 0.4717, 0.25, 0.25, 0.2032, 0.4854, 0.2032, 0.4854, 0.25, 0.25, 0.25, 0.49, 0.25, 0.49, 0.25, 0.25, 0.2968, 0.4854, 0.2968, 0.4854, 0.25, 0.25, 0.3418, 0.4717, 0.3418, 0.4717, 0.25, 0.25, 0.3833, 0.4496, 0.3833, 0.4496, 0.25, 0.25, 0.4197, 0.4197, 0.4197, 0.4197, 0.25, 0.25, 0.4496, 0.3833, 0.4496, 0.3833, 0.25, 0.25, 0.4717, 0.3418, 0.4717, 0.3418, 0.25, 0.25, 0.4854, 0.2968, 0.4854, 0.2968, 0.25, 0.25, 0.49, 0.25, 0.49, 0.25, 0.25, 0.25, 0.4854, 0.2032, 0.4854, 0.2032, 0.25, 0.25, 0.4717, 0.1582, 0.4717, 0.1582, 0.25, 0.25, 0.4496, 0.1167, 0.4496, 0.1167, 0.25, 0.25, 0.4197, 0.08029, 0.4197, 0.08029, 0.25, 0.25, 0.3833, 0.05045, 0.3833, 0.05045, 0.25, 0.25, 0.3418, 0.02827, 0.3418, 0.02827, 0.25, 0.25, 0.2968, 0.01461, 0.2968, 0.01461, 0.25, 0.25, 0.25, 0.01, 0.25, 0.01, 0.25, 0.25, 0.2032, 0.01461, 0.2032, 0.01461, 0.25, 0.25, 0.1582, 0.02827, 0.1582, 0.02827, 0.25, 0.25, 0.1167, 0.05045, 0.1167, 0.05045, 0.25, 0.25, 0.08029, 0.08029, 0.08029, 0.08029, 0.25, 0.25, 0.05045, 0.1167, 0.05045, 0.1167, 0.25, 0.25, 0.02827, 0.1582, 0.02827, 0.1582, 0.25, 0.25, 0.01461, 0.2032, 0.01461, 0.2032, 0.25, 0.25, 0.01, 0.25, 0.01, 0.25, 0.25, 0.25, 0.01461, 0.2968, 0.01461, 0.2968, 0.25, 0.25, 0.02827, 0.3418, 0.02827, 0.3418, 0.25, 0.25, 0.05045, 0.3833, 0.05045, 0.3833, 0.25, 0.25, 0.08029, 0.4197, 0.08029, 0.4197, 0.25, 0.25, 0.1167, 0.4496, 0.1167, 0.4496, 0.25, 0.25, 0.1582, 0.4717, 0.75, 0.49, 0.7968, 0.4854, 0.8418, 0.4717, 0.8833, 0.4496, 0.9197, 0.4197, 0.9496, 0.3833, 0.9717, 0.3418, 0.9854, 0.2968, 0.99, 0.25, 0.9854, 0.2032, 0.9717, 0.1582, 0.9496, 0.1167, 0.9197, 0.08029, 0.8833, 0.05045, 0.8418, 0.02827, 0.7968, 0.01461, 0.75, 0.01, 0.7032, 0.01461, 0.6582, 0.02827, 0.6167, 0.05045, 0.5803, 0.08029, 0.5504, 0.1167, 0.5283, 0.1582, 0.5146, 0.2032, 0.51, 0.25, 0.5146, 0.2968, 0.5283, 0.3418, 0.5504, 0.3833, 0.5803, 0.4197, 0.6167, 0.4496, 0.6582, 0.4717, 0.7032, 0.4854, 0.1582, 0.4717, 0.25, 0.25, 0.2032, 0.4854, 0.2032, 0.4854, 0.25, 0.25, 0.25, 0.49, 0.25, 0.49, 0.25, 0.25, 0.2968, 0.4854, 0.2968, 0.4854, 0.25, 0.25, 0.3418, 0.4717, 0.3418, 0.4717, 0.25, 0.25, 0.3833, 0.4496, 0.3833, 0.4496, 0.25, 0.25, 0.4197, 0.4197, 0.4197, 0.4197, 0.25, 0.25, 0.4496, 0.3833, 0.4496, 0.3833, 0.25, 0.25, 0.4717, 0.3418, 0.4717, 0.3418, 0.25, 0.25, 0.4854, 0.2968, 0.4854, 0.2968, 0.25, 0.25, 0.49, 0.25, 0.49, 0.25, 0.25, 0.25, 0.4854, 0.2032, 0.4854, 0.2032, 0.25, 0.25, 0.4717, 0.1582, 0.4717, 0.1582, 0.25, 0.25, 0.4496, 0.1167, 0.4496, 0.1167, 0.25, 0.25, 0.4197, 0.08029, 0.4197, 0.08029, 0.25, 0.25, 0.3833, 0.05045, 0.3833, 0.05045, 0.25, 0.25, 0.3418, 0.02827, 0.3418, 0.02827, 0.25, 0.25, 0.2968, 0.01461, 0.2968, 0.01461, 0.25, 0.25, 0.25, 0.01, 0.25, 0.01, 0.25, 0.25, 0.2032, 0.01461, 0.2032, 0.01461, 0.25, 0.25, 0.1582, 0.02827, 0.1582, 0.02827, 0.25, 0.25, 0.1167, 0.05045, 0.1167, 0.05045, 0.25, 0.25, 0.08029, 0.08029, 0.08029, 0.08029, 0.25, 0.25, 0.05045, 0.1167, 0.05045, 0.1167, 0.25, 0.25, 0.02827, 0.1582, 0.02827, 0.1582, 0.25, 0.25, 0.01461, 0.2032, 0.01461, 0.2032, 0.25, 0.25, 0.01, 0.25, 0.01, 0.25, 0.25, 0.25, 0.01461, 0.2968, 0.01461, 0.2968, 0.25, 0.25, 0.02827, 0.3418, 0.02827, 0.3418, 0.25, 0.25, 0.05045, 0.3833, 0.05045, 0.3833, 0.25, 0.25, 0.08029, 0.4197, 0.08029, 0.4197, 0.25, 0.25, 0.1167, 0.4496, 0.1167, 0.4496, 0.25, 0.25, 0.1582, 0.4717, 0.75, 0.49, 0.7968, 0.4854, 0.8418, 0.4717, 0.8833, 0.4496, 0.9197, 0.4197, 0.9496, 0.3833, 0.9717, 0.3418, 0.9854, 0.2968, 0.99, 0.25, 0.9854, 0.2032, 0.9717, 0.1582, 0.9496, 0.1167, 0.9197, 0.08029, 0.8833, 0.05045, 0.8418, 0.02827, 0.7968, 0.01461, 0.75, 0.01, 0.7032, 0.01461, 0.6582, 0.02827, 0.6167, 0.05045, 0.5803, 0.08029, 0.5504, 0.1167, 0.5283, 0.1582, 0.5146, 0.2032, 0.51, 0.25, 0.5146, 0.2968, 0.5283, 0.3418, 0.5504, 0.3833, 0.5803, 0.4197, 0.6167, 0.4496, 0.6582, 0.4717, 0.7032, 0.4854, 0.1582, 0.4717, 0.25, 0.25, 0.2032, 0.4854, 0.2032, 0.4854, 0.25, 0.25, 0.25, 0.49, 0.25, 0.49, 0.25, 0.25, 0.2968, 0.4854, 0.2968, 0.4854, 0.25, 0.25, 0.3418, 0.4717, 0.3418, 0.4717, 0.25, 0.25, 0.3833, 0.4496, 0.3833, 0.4496, 0.25, 0.25, 0.4197, 0.4197, 0.4197, 0.4197, 0.25, 0.25, 0.4496, 0.3833, 0.4496, 0.3833, 0.25, 0.25, 0.4717, 0.3418, 0.4717, 0.3418, 0.25, 0.25, 0.4854, 0.2968, 0.4854, 0.2968, 0.25, 0.25, 0.49, 0.25, 0.49, 0.25, 0.25, 0.25, 0.4854, 0.2032, 0.4854, 0.2032, 0.25, 0.25, 0.4717, 0.1582, 0.4717, 0.1582, 0.25, 0.25, 0.4496, 0.1167, 0.4496, 0.1167, 0.25, 0.25, 0.4197, 0.08029, 0.4197, 0.08029, 0.25, 0.25, 0.3833, 0.05045, 0.3833, 0.05045, 0.25, 0.25, 0.3418, 0.02827, 0.3418, 0.02827, 0.25, 0.25, 0.2968, 0.01461, 0.2968, 0.01461, 0.25, 0.25, 0.25, 0.01, 0.25, 0.01, 0.25, 0.25, 0.2032, 0.01461, 0.2032, 0.01461, 0.25, 0.25, 0.1582, 0.02827, 0.1582, 0.02827, 0.25, 0.25, 0.1167, 0.05045, 0.1167, 0.05045, 0.25, 0.25, 0.08029, 0.08029, 0.08029, 0.08029, 0.25, 0.25, 0.05045, 0.1167, 0.05045, 0.1167, 0.25, 0.25, 0.02827, 0.1582, 0.02827, 0.1582, 0.25, 0.25, 0.01461, 0.2032, 0.01461, 0.2032, 0.25, 0.25, 0.01, 0.25, 0.01, 0.25, 0.25, 0.25, 0.01461, 0.2968, 0.01461, 0.2968, 0.25, 0.25, 0.02827, 0.3418, 0.02827, 0.3418, 0.25, 0.25, 0.05045, 0.3833, 0.05045, 0.3833, 0.25, 0.25, 0.08029, 0.4197, 0.08029, 0.4197, 0.25, 0.25, 0.1167, 0.4496, 0.1167, 0.4496, 0.25, 0.25, 0.1582, 0.4717, 0.75, 0.49, 0.7968, 0.4854, 0.8418, 0.4717, 0.8833, 0.4496, 0.9197, 0.4197, 0.9496, 0.3833, 0.9717, 0.3418, 0.9854, 0.2968, 0.99, 0.25, 0.9854, 0.2032, 0.9717, 0.1582, 0.9496, 0.1167, 0.9197, 0.08029, 0.8833, 0.05045, 0.8418, 0.02827, 0.7968, 0.01461, 0.75, 0.01, 0.7032, 0.01461, 0.6582, 0.02827, 0.6167, 0.05045, 0.5803, 0.08029, 0.5504, 0.1167, 0.5283, 0.1582, 0.5146, 0.2032, 0.51, 0.25, 0.5146, 0.2968, 0.5283, 0.3418, 0.5504, 0.3833, 0.5803, 0.4197, 0.6167, 0.4496, 0.6582, 0.4717, 0.7032, 0.4854, 0.1582, 0.4717, 0.25, 0.25, 0.2032, 0.4854, 0.2032, 0.4854, 0.25, 0.25, 0.25, 0.49, 0.25, 0.49, 0.25, 0.25, 0.2968, 0.4854, 0.2968, 0.4854, 0.25, 0.25, 0.3418, 0.4717, 0.3418, 0.4717, 0.25, 0.25, 0.3833, 0.4496, 0.3833, 0.4496, 0.25, 0.25, 0.4197, 0.4197, 0.4197, 0.4197, 0.25, 0.25, 0.4496, 0.3833, 0.4496, 0.3833, 0.25, 0.25, 0.4717, 0.3418, 0.4717, 0.3418, 0.25, 0.25, 0.4854, 0.2968, 0.4854, 0.2968, 0.25, 0.25, 0.49, 0.25, 0.49, 0.25, 0.25, 0.25, 0.4854, 0.2032, 0.4854, 0.2032, 0.25, 0.25, 0.4717, 0.1582, 0.4717, 0.1582, 0.25, 0.25, 0.4496, 0.1167, 0.4496, 0.1167, 0.25, 0.25, 0.4197, 0.08029, 0.4197, 0.08029, 0.25, 0.25, 0.3833, 0.05045, 0.3833, 0.05045, 0.25, 0.25, 0.3418, 0.02827, 0.3418, 0.02827, 0.25, 0.25, 0.2968, 0.01461, 0.2968, 0.01461, 0.25, 0.25, 0.25, 0.01, 0.25, 0.01, 0.25, 0.25, 0.2032, 0.01461, 0.2032, 0.01461, 0.25, 0.25, 0.1582, 0.02827, 0.1582, 0.02827, 0.25, 0.25, 0.1167, 0.05045, 0.1167, 0.05045, 0.25, 0.25, 0.08029, 0.08029, 0.08029, 0.08029, 0.25, 0.25, 0.05045, 0.1167, 0.05045, 0.1167, 0.25, 0.25, 0.02827, 0.1582, 0.02827, 0.1582, 0.25, 0.25, 0.01461, 0.2032, 0.01461, 0.2032, 0.25, 0.25, 0.01, 0.25, 0.01, 0.25, 0.25, 0.25, 0.01461, 0.2968, 0.01461, 0.2968, 0.25, 0.25, 0.02827, 0.3418, 0.02827, 0.3418, 0.25, 0.25, 0.05045, 0.3833, 0.05045, 0.3833, 0.25, 0.25, 0.08029, 0.4197, 0.08029, 0.4197, 0.25, 0.25, 0.1167, 0.4496, 0.1167, 0.4496, 0.25, 0.25, 0.1582, 0.4717, 0.75, 0.49, 0.7968, 0.4854, 0.8418, 0.4717, 0.8833, 0.4496, 0.9197, 0.4197, 0.9496, 0.3833, 0.9717, 0.3418, 0.9854, 0.2968, 0.99, 0.25, 0.9854, 0.2032, 0.9717, 0.1582, 0.9496, 0.1167, 0.9197, 0.08029, 0.8833, 0.05045, 0.8418, 0.02827, 0.7968, 0.01461, 0.75, 0.01, 0.7032, 0.01461, 0.6582, 0.02827, 0.6167, 0.05045, 0.5803, 0.08029, 0.5504, 0.1167, 0.5283, 0.1582, 0.5146, 0.2032, 0.51, 0.25, 0.5146, 0.2968, 0.5283, 0.3418, 0.5504, 0.3833, 0.5803, 0.4197, 0.6167, 0.4496, 0.6582, 0.4717, 0.7032, 0.4854, 0.1582, 0.4717, 0.25, 0.25, 0.2032, 0.4854, 0.2032, 0.4854, 0.25, 0.25, 0.25, 0.49, 0.25, 0.49, 0.25, 0.25, 0.2968, 0.4854, 0.2968, 0.4854, 0.25, 0.25, 0.3418, 0.4717, 0.3418, 0.4717, 0.25, 0.25, 0.3833, 0.4496, 0.3833, 0.4496, 0.25, 0.25, 0.4197, 0.4197, 0.4197, 0.4197, 0.25, 0.25, 0.4496, 0.3833, 0.4496, 0.3833, 0.25, 0.25, 0.4717, 0.3418, 0.4717, 0.3418, 0.25, 0.25, 0.4854, 0.2968, 0.4854, 0.2968, 0.25, 0.25, 0.49, 0.25, 0.49, 0.25, 0.25, 0.25, 0.4854, 0.2032, 0.4854, 0.2032, 0.25, 0.25, 0.4717, 0.1582, 0.4717, 0.1582, 0.25, 0.25, 0.4496, 0.1167, 0.4496, 0.1167, 0.25, 0.25, 0.4197, 0.08029, 0.4197, 0.08029, 0.25, 0.25, 0.3833, 0.05045, 0.3833, 0.05045, 0.25, 0.25, 0.3418, 0.02827, 0.3418, 0.02827, 0.25, 0.25, 0.2968, 0.01461, 0.2968, 0.01461, 0.25, 0.25, 0.25, 0.01, 0.25, 0.01, 0.25, 0.25, 0.2032, 0.01461, 0.2032, 0.01461, 0.25, 0.25, 0.1582, 0.02827, 0.1582, 0.02827, 0.25, 0.25, 0.1167, 0.05045, 0.1167, 0.05045, 0.25, 0.25, 0.08029, 0.08029, 0.08029, 0.08029, 0.25, 0.25, 0.05045, 0.1167, 0.05045, 0.1167, 0.25, 0.25, 0.02827, 0.1582, 0.02827, 0.1582, 0.25, 0.25, 0.01461, 0.2032, 0.01461, 0.2032, 0.25, 0.25, 0.01, 0.25, 0.01, 0.25, 0.25, 0.25, 0.01461, 0.2968, 0.01461, 0.2968, 0.25, 0.25, 0.02827, 0.3418, 0.02827, 0.3418, 0.25, 0.25, 0.05045, 0.3833, 0.05045, 0.3833, 0.25, 0.25, 0.08029, 0.4197, 0.08029, 0.4197, 0.25, 0.25, 0.1167, 0.4496, 0.1167, 0.4496, 0.25, 0.25, 0.1582, 0.4717, 0.75, 0.49, 0.7968, 0.4854, 0.8418, 0.4717, 0.8833, 0.4496, 0.9197, 0.4197, 0.9496, 0.3833, 0.9717, 0.3418, 0.9854, 0.2968, 0.99, 0.25, 0.9854, 0.2032, 0.9717, 0.1582, 0.9496, 0.1167, 0.9197, 0.08029, 0.8833, 0.05045, 0.8418, 0.02827, 0.7968, 0.01461, 0.75, 0.01, 0.7032, 0.01461, 0.6582, 0.02827, 0.6167, 0.05045, 0.5803, 0.08029, 0.5504, 0.1167, 0.5283, 0.1582, 0.5146, 0.2032, 0.51, 0.25, 0.5146, 0.2968, 0.5283, 0.3418, 0.5504, 0.3833, 0.5803, 0.4197, 0.6167, 0.4496, 0.6582, 0.4717, 0.7032, 0.4854, 0.1582, 0.4717, 0.25, 0.25, 0.2032, 0.4854, 0.2032, 0.4854, 0.25, 0.25, 0.25, 0.49, 0.25, 0.49, 0.25, 0.25, 0.2968, 0.4854, 0.2968, 0.4854, 0.25, 0.25, 0.3418, 0.4717, 0.3418, 0.4717, 0.25, 0.25, 0.3833, 0.4496, 0.3833, 0.4496, 0.25, 0.25, 0.4197, 0.4197, 0.4197, 0.4197, 0.25, 0.25, 0.4496, 0.3833, 0.4496, 0.3833, 0.25, 0.25, 0.4717, 0.3418, 0.4717, 0.3418, 0.25, 0.25, 0.4854, 0.2968, 0.4854, 0.2968, 0.25, 0.25, 0.49, 0.25, 0.49, 0.25, 0.25, 0.25, 0.4854, 0.2032, 0.4854, 0.2032, 0.25, 0.25, 0.4717, 0.1582, 0.4717, 0.1582, 0.25, 0.25, 0.4496, 0.1167, 0.4496, 0.1167, 0.25, 0.25, 0.4197, 0.08029, 0.4197, 0.08029, 0.25, 0.25, 0.3833, 0.05045, 0.3833, 0.05045, 0.25, 0.25, 0.3418, 0.02827, 0.3418, 0.02827, 0.25, 0.25, 0.2968, 0.01461, 0.2968, 0.01461, 0.25, 0.25, 0.25, 0.01, 0.25, 0.01, 0.25, 0.25, 0.2032, 0.01461, 0.2032, 0.01461, 0.25, 0.25, 0.1582, 0.02827, 0.1582, 0.02827, 0.25, 0.25, 0.1167, 0.05045, 0.1167, 0.05045, 0.25, 0.25, 0.08029, 0.08029, 0.08029, 0.08029, 0.25, 0.25, 0.05045, 0.1167, 0.05045, 0.1167, 0.25, 0.25, 0.02827, 0.1582, 0.02827, 0.1582, 0.25, 0.25, 0.01461, 0.2032, 0.01461, 0.2032, 0.25, 0.25, 0.01, 0.25, 0.01, 0.25, 0.25, 0.25, 0.01461, 0.2968, 0.01461, 0.2968, 0.25, 0.25, 0.02827, 0.3418, 0.02827, 0.3418, 0.25, 0.25, 0.05045, 0.3833, 0.05045, 0.3833, 0.25, 0.25, 0.08029, 0.4197, 0.08029, 0.4197, 0.25, 0.25, 0.1167, 0.4496, 0.1167, 0.4496, 0.25, 0.25, 0.1582, 0.4717, 0.75, 0.49, 0.7968, 0.4854, 0.8418, 0.4717, 0.8833, 0.4496, 0.9197, 0.4197, 0.9496, 0.3833, 0.9717, 0.3418, 0.9854, 0.2968, 0.99, 0.25, 0.9854, 0.2032, 0.9717, 0.1582, 0.9496, 0.1167, 0.9197, 0.08029, 0.8833, 0.05045, 0.8418, 0.02827, 0.7968, 0.01461, 0.75, 0.01, 0.7032, 0.01461, 0.6582, 0.02827, 0.6167, 0.05045, 0.5803, 0.08029, 0.5504, 0.1167, 0.5283, 0.1582, 0.5146, 0.2032, 0.51, 0.25, 0.5146, 0.2968, 0.5283, 0.3418, 0.5504, 0.3833, 0.5803, 0.4197, 0.6167, 0.4496, 0.6582, 0.4717, 0.7032, 0.4854, 0.1582, 0.4717, 0.25, 0.25, 0.2032, 0.4854, 0.2032, 0.4854, 0.25, 0.25, 0.25, 0.49, 0.25, 0.49, 0.25, 0.25, 0.2968, 0.4854, 0.2968, 0.4854, 0.25, 0.25, 0.3418, 0.4717, 0.3418, 0.4717, 0.25, 0.25, 0.3833, 0.4496, 0.3833, 0.4496, 0.25, 0.25, 0.4197, 0.4197, 0.4197, 0.4197, 0.25, 0.25, 0.4496, 0.3833, 0.4496, 0.3833, 0.25, 0.25, 0.4717, 0.3418, 0.4717, 0.3418, 0.25, 0.25, 0.4854, 0.2968, 0.4854, 0.2968, 0.25, 0.25, 0.49, 0.25, 0.49, 0.25, 0.25, 0.25, 0.4854, 0.2032, 0.4854, 0.2032, 0.25, 0.25, 0.4717, 0.1582, 0.4717, 0.1582, 0.25, 0.25, 0.4496, 0.1167, 0.4496, 0.1167, 0.25, 0.25, 0.4197, 0.08029, 0.4197, 0.08029, 0.25, 0.25, 0.3833, 0.05045, 0.3833, 0.05045, 0.25, 0.25, 0.3418, 0.02827, 0.3418, 0.02827, 0.25, 0.25, 0.2968, 0.01461, 0.2968, 0.01461, 0.25, 0.25, 0.25, 0.01, 0.25, 0.01, 0.25, 0.25, 0.2032, 0.01461, 0.2032, 0.01461, 0.25, 0.25, 0.1582, 0.02827, 0.1582, 0.02827, 0.25, 0.25, 0.1167, 0.05045, 0.1167, 0.05045, 0.25, 0.25, 0.08029, 0.08029, 0.08029, 0.08029, 0.25, 0.25, 0.05045, 0.1167, 0.05045, 0.1167, 0.25, 0.25, 0.02827, 0.1582, 0.02827, 0.1582, 0.25, 0.25, 0.01461, 0.2032, 0.01461, 0.2032, 0.25, 0.25, 0.01, 0.25, 0.01, 0.25, 0.25, 0.25, 0.01461, 0.2968, 0.01461, 0.2968, 0.25, 0.25, 0.02827, 0.3418, 0.02827, 0.3418, 0.25, 0.25, 0.05045, 0.3833, 0.05045, 0.3833, 0.25, 0.25, 0.08029, 0.4197, 0.08029, 0.4197, 0.25, 0.25, 0.1167, 0.4496, 0.1167, 0.4496, 0.25, 0.25, 0.1582, 0.4717, 0.75, 0.49, 0.7968, 0.4854, 0.8418, 0.4717, 0.8833, 0.4496, 0.9197, 0.4197, 0.9496, 0.3833, 0.9717, 0.3418, 0.9854, 0.2968, 0.99, 0.25, 0.9854, 0.2032, 0.9717, 0.1582, 0.9496, 0.1167, 0.9197, 0.08029, 0.8833, 0.05045, 0.8418, 0.02827, 0.7968, 0.01461, 0.75, 0.01, 0.7032, 0.01461, 0.6582, 0.02827, 0.6167, 0.05045, 0.5803, 0.08029, 0.5504, 0.1167, 0.5283, 0.1582, 0.5146, 0.2032, 0.51, 0.25, 0.5146, 0.2968, 0.5283, 0.3418, 0.5504, 0.3833, 0.5803, 0.4197, 0.6167, 0.4496, 0.6582, 0.4717, 0.7032, 0.4854, 0.1582, 0.4717, 0.25, 0.25, 0.2032, 0.4854, 0.2032, 0.4854, 0.25, 0.25, 0.25, 0.49, 0.25, 0.49, 0.25, 0.25, 0.2968, 0.4854, 0.2968, 0.4854, 0.25, 0.25, 0.3418, 0.4717, 0.3418, 0.4717, 0.25, 0.25, 0.3833, 0.4496, 0.3833, 0.4496, 0.25, 0.25, 0.4197, 0.4197, 0.4197, 0.4197, 0.25, 0.25, 0.4496, 0.3833, 0.4496, 0.3833, 0.25, 0.25, 0.4717, 0.3418, 0.4717, 0.3418, 0.25, 0.25, 0.4854, 0.2968, 0.4854, 0.2968, 0.25, 0.25, 0.49, 0.25, 0.49, 0.25, 0.25, 0.25, 0.4854, 0.2032, 0.4854, 0.2032, 0.25, 0.25, 0.4717, 0.1582, 0.4717, 0.1582, 0.25, 0.25, 0.4496, 0.1167, 0.4496, 0.1167, 0.25, 0.25, 0.4197, 0.08029, 0.4197, 0.08029, 0.25, 0.25, 0.3833, 0.05045, 0.3833, 0.05045, 0.25, 0.25, 0.3418, 0.02827, 0.3418, 0.02827, 0.25, 0.25, 0.2968, 0.01461, 0.2968, 0.01461, 0.25, 0.25, 0.25, 0.01, 0.25, 0.01, 0.25, 0.25, 0.2032, 0.01461, 0.2032, 0.01461, 0.25, 0.25, 0.1582, 0.02827, 0.1582, 0.02827, 0.25, 0.25, 0.1167, 0.05045, 0.1167, 0.05045, 0.25, 0.25, 0.08029, 0.08029, 0.08029, 0.08029, 0.25, 0.25, 0.05045, 0.1167, 0.05045, 0.1167, 0.25, 0.25, 0.02827, 0.1582, 0.02827, 0.1582, 0.25, 0.25, 0.01461, 0.2032, 0.01461, 0.2032, 0.25, 0.25, 0.01, 0.25, 0.01, 0.25, 0.25, 0.25, 0.01461, 0.2968, 0.01461, 0.2968, 0.25, 0.25, 0.02827, 0.3418, 0.02827, 0.3418, 0.25, 0.25, 0.05045, 0.3833, 0.05045, 0.3833, 0.25, 0.25, 0.08029, 0.4197, 0.08029, 0.4197, 0.25, 0.25, 0.1167, 0.4496, 0.1167, 0.4496, 0.25, 0.25, 0.1582, 0.4717, 0.75, 0.49, 0.7968, 0.4854, 0.8418, 0.4717, 0.8833, 0.4496, 0.9197, 0.4197, 0.9496, 0.3833, 0.9717, 0.3418, 0.9854, 0.2968, 0.99, 0.25, 0.9854, 0.2032, 0.9717, 0.1582, 0.9496, 0.1167, 0.9197, 0.08029, 0.8833, 0.05045, 0.8418, 0.02827, 0.7968, 0.01461, 0.75, 0.01, 0.7032, 0.01461, 0.6582, 0.02827, 0.6167, 0.05045, 0.5803, 0.08029, 0.5504, 0.1167, 0.5283, 0.1582, 0.5146, 0.2032, 0.51, 0.25, 0.5146, 0.2968, 0.5283, 0.3418, 0.5504, 0.3833, 0.5803, 0.4197, 0.6167, 0.4496, 0.6582, 0.4717, 0.7032, 0.4854, 0.1582, 0.4717, 0.25, 0.25, 0.2032, 0.4854, 0.2032, 0.4854, 0.25, 0.25, 0.25, 0.49, 0.25, 0.49, 0.25, 0.25, 0.2968, 0.4854, 0.2968, 0.4854, 0.25, 0.25, 0.3418, 0.4717, 0.3418, 0.4717, 0.25, 0.25, 0.3833, 0.4496, 0.3833, 0.4496, 0.25, 0.25, 0.4197, 0.4197, 0.4197, 0.4197, 0.25, 0.25, 0.4496, 0.3833, 0.4496, 0.3833, 0.25, 0.25, 0.4717, 0.3418, 0.4717, 0.3418, 0.25, 0.25, 0.4854, 0.2968, 0.4854, 0.2968, 0.25, 0.25, 0.49, 0.25, 0.49, 0.25, 0.25, 0.25, 0.4854, 0.2032, 0.4854, 0.2032, 0.25, 0.25, 0.4717, 0.1582, 0.4717, 0.1582, 0.25, 0.25, 0.4496, 0.1167, 0.4496, 0.1167, 0.25, 0.25, 0.4197, 0.08029, 0.4197, 0.08029, 0.25, 0.25, 0.3833, 0.05045, 0.3833, 0.05045, 0.25, 0.25, 0.3418, 0.02827, 0.3418, 0.02827, 0.25, 0.25, 0.2968, 0.01461, 0.2968, 0.01461, 0.25, 0.25, 0.25, 0.01, 0.25, 0.01, 0.25, 0.25, 0.2032, 0.01461, 0.2032, 0.01461, 0.25, 0.25, 0.1582, 0.02827, 0.1582, 0.02827, 0.25, 0.25, 0.1167, 0.05045, 0.1167, 0.05045, 0.25, 0.25, 0.08029, 0.08029, 0.08029, 0.08029, 0.25, 0.25, 0.05045, 0.1167, 0.05045, 0.1167, 0.25, 0.25, 0.02827, 0.1582, 0.02827, 0.1582, 0.25, 0.25, 0.01461, 0.2032, 0.01461, 0.2032, 0.25, 0.25, 0.01, 0.25, 0.01, 0.25, 0.25, 0.25, 0.01461, 0.2968, 0.01461, 0.2968, 0.25, 0.25, 0.02827, 0.3418, 0.02827, 0.3418, 0.25, 0.25, 0.05045, 0.3833, 0.05045, 0.3833, 0.25, 0.25, 0.08029, 0.4197, 0.08029, 0.4197, 0.25, 0.25, 0.1167, 0.4496, 0.1167, 0.4496, 0.25, 0.25, 0.1582, 0.4717, 0.75, 0.49, 0.7968, 0.4854, 0.8418, 0.4717, 0.8833, 0.4496, 0.9197, 0.4197, 0.9496, 0.3833, 0.9717, 0.3418, 0.9854, 0.2968, 0.99, 0.25, 0.9854, 0.2032, 0.9717, 0.1582, 0.9496, 0.1167, 0.9197, 0.08029, 0.8833, 0.05045, 0.8418, 0.02827, 0.7968, 0.01461, 0.75, 0.01, 0.7032, 0.01461, 0.6582, 0.02827, 0.6167, 0.05045, 0.5803, 0.08029, 0.5504, 0.1167, 0.5283, 0.1582, 0.5146, 0.2032, 0.51, 0.25, 0.5146, 0.2968, 0.5283, 0.3418, 0.5504, 0.3833, 0.5803, 0.4197, 0.6167, 0.4496, 0.6582, 0.4717, 0.7032, 0.4854, 0.1582, 0.4717, 0.25, 0.25, 0.2032, 0.4854, 0.2032, 0.4854, 0.25, 0.25, 0.25, 0.49, 0.25, 0.49, 0.25, 0.25, 0.2968, 0.4854, 0.2968, 0.4854, 0.25, 0.25, 0.3418, 0.4717, 0.3418, 0.4717, 0.25, 0.25, 0.3833, 0.4496, 0.3833, 0.4496, 0.25, 0.25, 0.4197, 0.4197, 0.4197, 0.4197, 0.25, 0.25, 0.4496, 0.3833, 0.4496, 0.3833, 0.25, 0.25, 0.4717, 0.3418, 0.4717, 0.3418, 0.25, 0.25, 0.4854, 0.2968, 0.4854, 0.2968, 0.25, 0.25, 0.49, 0.25, 0.49, 0.25, 0.25, 0.25, 0.4854, 0.2032, 0.4854, 0.2032, 0.25, 0.25, 0.4717, 0.1582, 0.4717, 0.1582, 0.25, 0.25, 0.4496, 0.1167, 0.4496, 0.1167, 0.25, 0.25, 0.4197, 0.08029, 0.4197, 0.08029, 0.25, 0.25, 0.3833, 0.05045, 0.3833, 0.05045, 0.25, 0.25, 0.3418, 0.02827, 0.3418, 0.02827, 0.25, 0.25, 0.2968, 0.01461, 0.2968, 0.01461, 0.25, 0.25, 0.25, 0.01, 0.25, 0.01, 0.25, 0.25, 0.2032, 0.01461, 0.2032, 0.01461, 0.25, 0.25, 0.1582, 0.02827, 0.1582, 0.02827, 0.25, 0.25, 0.1167, 0.05045, 0.1167, 0.05045, 0.25, 0.25, 0.08029, 0.08029, 0.08029, 0.08029, 0.25, 0.25, 0.05045, 0.1167, 0.05045, 0.1167, 0.25, 0.25, 0.02827, 0.1582, 0.02827, 0.1582, 0.25, 0.25, 0.01461, 0.2032, 0.01461, 0.2032, 0.25, 0.25, 0.01, 0.25, 0.01, 0.25, 0.25, 0.25, 0.01461, 0.2968, 0.01461, 0.2968, 0.25, 0.25, 0.02827, 0.3418, 0.02827, 0.3418, 0.25, 0.25, 0.05045, 0.3833, 0.05045, 0.3833, 0.25, 0.25, 0.08029, 0.4197, 0.08029, 0.4197, 0.25, 0.25, 0.1167, 0.4496, 0.1167, 0.4496, 0.25, 0.25, 0.1582, 0.4717, 0.75, 0.49, 0.7968, 0.4854, 0.8418, 0.4717, 0.8833, 0.4496, 0.9197, 0.4197, 0.9496, 0.3833, 0.9717, 0.3418, 0.9854, 0.2968, 0.99, 0.25, 0.9854, 0.2032, 0.9717, 0.1582, 0.9496, 0.1167, 0.9197, 0.08029, 0.8833, 0.05045, 0.8418, 0.02827, 0.7968, 0.01461, 0.75, 0.01, 0.7032, 0.01461, 0.6582, 0.02827, 0.6167, 0.05045, 0.5803, 0.08029, 0.5504, 0.1167, 0.5283, 0.1582, 0.5146, 0.2032, 0.51, 0.25, 0.5146, 0.2968, 0.5283, 0.3418, 0.5504, 0.3833, 0.5803, 0.4197, 0.6167, 0.4496, 0.6582, 0.4717, 0.7032, 0.4854, 0.1582, 0.4717, 0.25, 0.25, 0.2032, 0.4854, 0.2032, 0.4854, 0.25, 0.25, 0.25, 0.49, 0.25, 0.49, 0.25, 0.25, 0.2968, 0.4854, 0.2968, 0.4854, 0.25, 0.25, 0.3418, 0.4717, 0.3418, 0.4717, 0.25, 0.25, 0.3833, 0.4496, 0.3833, 0.4496, 0.25, 0.25, 0.4197, 0.4197, 0.4197, 0.4197, 0.25, 0.25, 0.4496, 0.3833, 0.4496, 0.3833, 0.25, 0.25, 0.4717, 0.3418, 0.4717, 0.3418, 0.25, 0.25, 0.4854, 0.2968, 0.4854, 0.2968, 0.25, 0.25, 0.49, 0.25, 0.49, 0.25, 0.25, 0.25, 0.4854, 0.2032, 0.4854, 0.2032, 0.25, 0.25, 0.4717, 0.1582, 0.4717, 0.1582, 0.25, 0.25, 0.4496, 0.1167, 0.4496, 0.1167, 0.25, 0.25, 0.4197, 0.08029, 0.4197, 0.08029, 0.25, 0.25, 0.3833, 0.05045, 0.3833, 0.05045, 0.25, 0.25, 0.3418, 0.02827, 0.3418, 0.02827, 0.25, 0.25, 0.2968, 0.01461, 0.2968, 0.01461, 0.25, 0.25, 0.25, 0.01, 0.25, 0.01, 0.25, 0.25, 0.2032, 0.01461, 0.2032, 0.01461, 0.25, 0.25, 0.1582, 0.02827, 0.1582, 0.02827, 0.25, 0.25, 0.1167, 0.05045, 0.1167, 0.05045, 0.25, 0.25, 0.08029, 0.08029, 0.08029, 0.08029, 0.25, 0.25, 0.05045, 0.1167, 0.05045, 0.1167, 0.25, 0.25, 0.02827, 0.1582, 0.02827, 0.1582, 0.25, 0.25, 0.01461, 0.2032, 0.01461, 0.2032, 0.25, 0.25, 0.01, 0.25, 0.01, 0.25, 0.25, 0.25, 0.01461, 0.2968, 0.01461, 0.2968, 0.25, 0.25, 0.02827, 0.3418, 0.02827, 0.3418, 0.25, 0.25, 0.05045, 0.3833, 0.05045, 0.3833, 0.25, 0.25, 0.08029, 0.4197, 0.08029, 0.4197, 0.25, 0.25, 0.1167, 0.4496, 0.1167, 0.4496, 0.25, 0.25, 0.1582, 0.4717, 0.75, 0.49, 0.7968, 0.4854, 0.8418, 0.4717, 0.8833, 0.4496, 0.9197, 0.4197, 0.9496, 0.3833, 0.9717, 0.3418, 0.9854, 0.2968, 0.99, 0.25, 0.9854, 0.2032, 0.9717, 0.1582, 0.9496, 0.1167, 0.9197, 0.08029, 0.8833, 0.05045, 0.8418, 0.02827, 0.7968, 0.01461, 0.75, 0.01, 0.7032, 0.01461, 0.6582, 0.02827, 0.6167, 0.05045, 0.5803, 0.08029, 0.5504, 0.1167, 0.5283, 0.1582, 0.5146, 0.2032, 0.51, 0.25, 0.5146, 0.2968, 0.5283, 0.3418, 0.5504, 0.3833, 0.5803, 0.4197, 0.6167, 0.4496, 0.6582, 0.4717, 0.7032, 0.4854, 0.1582, 0.4717, 0.25, 0.25, 0.2032, 0.4854, 0.2032, 0.4854, 0.25, 0.25, 0.25, 0.49, 0.25, 0.49, 0.25, 0.25, 0.2968, 0.4854, 0.2968, 0.4854, 0.25, 0.25, 0.3418, 0.4717, 0.3418, 0.4717, 0.25, 0.25, 0.3833, 0.4496, 0.3833, 0.4496, 0.25, 0.25, 0.4197, 0.4197, 0.4197, 0.4197, 0.25, 0.25, 0.4496, 0.3833, 0.4496, 0.3833, 0.25, 0.25, 0.4717, 0.3418, 0.4717, 0.3418, 0.25, 0.25, 0.4854, 0.2968, 0.4854, 0.2968, 0.25, 0.25, 0.49, 0.25, 0.49, 0.25, 0.25, 0.25, 0.4854, 0.2032, 0.4854, 0.2032, 0.25, 0.25, 0.4717, 0.1582, 0.4717, 0.1582, 0.25, 0.25, 0.4496, 0.1167, 0.4496, 0.1167, 0.25, 0.25, 0.4197, 0.08029, 0.4197, 0.08029, 0.25, 0.25, 0.3833, 0.05045, 0.3833, 0.05045, 0.25, 0.25, 0.3418, 0.02827, 0.3418, 0.02827, 0.25, 0.25, 0.2968, 0.01461, 0.2968, 0.01461, 0.25, 0.25, 0.25, 0.01, 0.25, 0.01, 0.25, 0.25, 0.2032, 0.01461, 0.2032, 0.01461, 0.25, 0.25, 0.1582, 0.02827, 0.1582, 0.02827, 0.25, 0.25, 0.1167, 0.05045, 0.1167, 0.05045, 0.25, 0.25, 0.08029, 0.08029, 0.08029, 0.08029, 0.25, 0.25, 0.05045, 0.1167, 0.05045, 0.1167, 0.25, 0.25, 0.02827, 0.1582, 0.02827, 0.1582, 0.25, 0.25, 0.01461, 0.2032, 0.01461, 0.2032, 0.25, 0.25, 0.01, 0.25, 0.01, 0.25, 0.25, 0.25, 0.01461, 0.2968, 0.01461, 0.2968, 0.25, 0.25, 0.02827, 0.3418, 0.02827, 0.3418, 0.25, 0.25, 0.05045, 0.3833, 0.05045, 0.3833, 0.25, 0.25, 0.08029, 0.4197, 0.08029, 0.4197, 0.25, 0.25, 0.1167, 0.4496, 0.1167, 0.4496, 0.25, 0.25, 0.1582, 0.4717, 0.75, 0.49, 0.7968, 0.4854, 0.8418, 0.4717, 0.8833, 0.4496, 0.9197, 0.4197, 0.9496, 0.3833, 0.9717, 0.3418, 0.9854, 0.2968, 0.99, 0.25, 0.9854, 0.2032, 0.9717, 0.1582, 0.9496, 0.1167, 0.9197, 0.08029, 0.8833, 0.05045, 0.8418, 0.02827, 0.7968, 0.01461, 0.75, 0.01, 0.7032, 0.01461, 0.6582, 0.02827, 0.6167, 0.05045, 0.5803, 0.08029, 0.5504, 0.1167, 0.5283, 0.1582, 0.5146, 0.2032, 0.51, 0.25, 0.5146, 0.2968, 0.5283, 0.3418, 0.5504, 0.3833, 0.5803, 0.4197, 0.6167, 0.4496, 0.6582, 0.4717, 0.7032, 0.4854, 0.1582, 0.4717, 0.25, 0.25, 0.2032, 0.4854, 0.2032, 0.4854, 0.25, 0.25, 0.25, 0.49])
me_cube.materials.append(mat_material)
me_cube.use_remesh_preserve_volume = False
me_cube.use_remesh_preserve_attributes = False
me_cube.use_mirror_vertex_groups = False
me_cube.update()

# ---- objects
ob_cube = bpy.data.objects.new('Cube', me_cube)

# ---- transforms, parenting, visibility, modifiers, constraints
ob_cube.location = (-0.006236, 0.0, 0.0)
ob_cube.scale = (0.9864, 1.0, -0.01653)
ob_cube.lock_rotations_4d = False
ob_cube.empty_display_type = 'ARROWS'
ob_cube.lineart.crease_threshold = 0.0

# ---- collection membership
col_collection.objects.link(ob_cube)

# ---- scene / render settings (as saved in the file)
scene.frame_start = 1; scene.frame_end = 250; scene.frame_set(1)
scene.render.engine = 'BLENDER_EEVEE_NEXT'
scene.cycles.sampling_pattern = 'TABULATED_SOBOL'
scene.cycles.use_light_tree = False
scene.view_settings.view_transform = 'Filmic'
bpy.context.view_layer.update()

# ---- added for rendering (the .blend has no active camera and no usable light): camera, sun
cam_auto = bpy.data.cameras.new('AutoCamera')
cam_auto.lens = 50.0
cam_auto.sensor_width = 36.0
cam_auto.clip_end = 1000.0
ob_auto_camera = bpy.data.objects.new('AutoCamera', cam_auto)
scene.collection.objects.link(ob_auto_camera)
ob_auto_camera.location = (2.65528, -3.19382, 2.42214)
ob_auto_camera.rotation_euler = (1.09748, -7.21219e-08, 0.694738)
scene.camera = ob_auto_camera
light_auto_sun = bpy.data.lights.new('AutoSun', 'SUN')
light_auto_sun.energy = 3.0
light_auto_sun.angle = 0.0523599
ob_auto_sun = bpy.data.objects.new('AutoSun', light_auto_sun)
scene.collection.objects.link(ob_auto_sun)
ob_auto_sun.rotation_euler = (0.872665, 0.174533, 0.523599)
bpy.context.view_layer.update()
